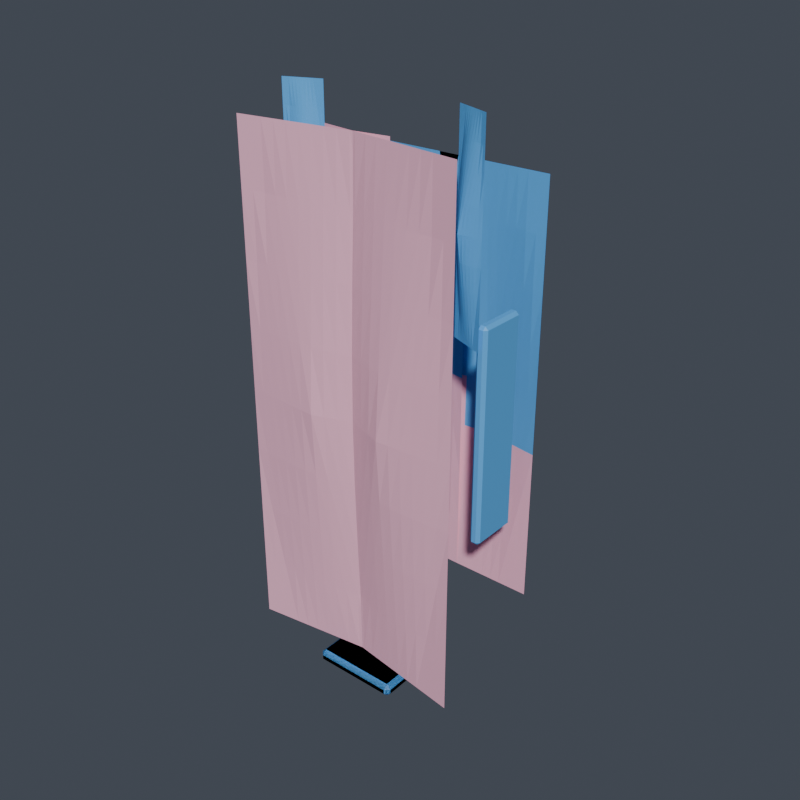 # Source: right_thigh.blend  (saved by Blender 5.1.30; exported with 4.5.12 LTS)
import bpy
from mathutils import Matrix  # noqa: F401  (used for matrix-valued properties, if any)

bpy.ops.wm.read_factory_settings(use_empty=True)
scene = bpy.context.scene
scene.name = 'Scene'

# ---- collections
col_vrm_body_proxy = bpy.data.collections.new('vrm_body_proxy'); scene.collection.children.link(col_vrm_body_proxy)
col_review_rig = bpy.data.collections.new('review_rig'); scene.collection.children.link(col_review_rig)
col_armor_active = bpy.data.collections.new('armor_active'); scene.collection.children.link(col_armor_active)
col_build_back = bpy.data.collections.new('build_back'); scene.collection.children.link(col_build_back)
col_build_left_forearm = bpy.data.collections.new('build_left_forearm'); scene.collection.children.link(col_build_left_forearm)
col_build_chest = bpy.data.collections.new('build_chest'); scene.collection.children.link(col_build_chest)
col_build_helmet = bpy.data.collections.new('build_helmet'); scene.collection.children.link(col_build_helmet)
col_build_left_boot = bpy.data.collections.new('build_left_boot'); scene.collection.children.link(col_build_left_boot)
col_build_left_hand = bpy.data.collections.new('build_left_hand'); scene.collection.children.link(col_build_left_hand)
col_build_left_shin = bpy.data.collections.new('build_left_shin'); scene.collection.children.link(col_build_left_shin)
col_build_left_shoulder = bpy.data.collections.new('build_left_shoulder'); scene.collection.children.link(col_build_left_shoulder)
col_build_left_thigh = bpy.data.collections.new('build_left_thigh'); scene.collection.children.link(col_build_left_thigh)
col_build_left_upperarm = bpy.data.collections.new('build_left_upperarm'); scene.collection.children.link(col_build_left_upperarm)
col_build_waist = bpy.data.collections.new('build_waist'); scene.collection.children.link(col_build_waist)

# ---- materials (node trees are filled in below, after node groups)
mat_armor_base_surface = bpy.data.materials.new('armor_base_surface')
mat_armor_accent = bpy.data.materials.new('armor_accent')

# ---- material node trees
mat_armor_base_surface.use_nodes = True; mat_armor_base_surface.node_tree.nodes.clear()
_N = mat_armor_base_surface.node_tree.nodes; _L = mat_armor_base_surface.node_tree.links
n0 = _N.new('ShaderNodeOutputMaterial'); n0.name = 'マテリアル出力'; n0.location = (0, 0)
n1 = _N.new('ShaderNodeBsdfPrincipled'); n1.name = 'プリンシプルBSDF'; n1.location = (0, 0)
n1.inputs[0].default_value = (1.0, 0.5098, 0.6706, 1.0)
_L.new(n1.outputs[0], n0.inputs[0])
n0.is_active_output = True
mat_armor_accent.use_nodes = True; mat_armor_accent.node_tree.nodes.clear()
_N = mat_armor_accent.node_tree.nodes; _L = mat_armor_accent.node_tree.links
n0 = _N.new('ShaderNodeOutputMaterial'); n0.name = 'マテリアル出力'; n0.location = (0, 0)
n1 = _N.new('ShaderNodeBsdfPrincipled'); n1.name = 'プリンシプルBSDF'; n1.location = (0, 0)
n1.inputs[0].default_value = (0.1059, 0.4353, 0.8784, 1.0)
_L.new(n1.outputs[0], n0.inputs[0])
n0.is_active_output = True

# ---- world
world_world = bpy.data.worlds.new('World'); scene.world = world_world
world_world.use_nodes = True; world_world.node_tree.nodes.clear()
_N = world_world.node_tree.nodes; _L = world_world.node_tree.links
n0 = _N.new('ShaderNodeOutputWorld'); n0.name = 'World Output'; n0.location = (200, 100)
n1 = _N.new('ShaderNodeBackground'); n1.name = 'Background'; n1.location = (-200, 100)
n1.inputs[0].default_value = (0.06, 0.07, 0.09, 1.0)
_L.new(n1.outputs[0], n0.inputs[0])
n0.is_active_output = True
world_world.color = (0.05088, 0.05088, 0.05088)
world_world.sun_shadow_jitter_overblur = 0.0

# ---- meshes
me_armor_left_thigh_v001 = bpy.data.meshes.new('armor_left_thigh_v001')
me_armor_left_thigh_v001.from_pydata([(-0.02233, -0.03557, -0.1662), (-0.01425, -0.0367, -0.1662), (-0.006172, -0.03784, -0.1662), (0.001908, -0.03897, -0.1662), (0.009989, -0.04011, -0.1662), (0.01807, -0.04125, -0.1662), (0.02615, -0.04238, -0.1662), (0.03423, -0.04352, -0.1662), (0.04231, -0.04465, -0.1662), (0.05039, -0.04579, -0.1662), (0.05847, -0.04692, -0.1662), (0.06655, -0.04806, -0.1662), (0.07463, -0.04919, -0.1662), (-0.02233, -0.03557, -0.1246), (-0.01425, -0.0367, -0.1246), (-0.006172, -0.03784, -0.1246), (0.001777, -0.03991, -0.1246), (0.009749, -0.04181, -0.1246), (0.01776, -0.04345, -0.1246), (0.02582, -0.04476, -0.1246), (0.03392, -0.04572, -0.1246), (0.04207, -0.04636, -0.1246), (0.05026, -0.04673, -0.1246), (0.05847, -0.04692, -0.1246), (0.06655, -0.04806, -0.1246), (0.07463, -0.04919, -0.1246), (-0.02233, -0.03557, -0.08308), (-0.01429, -0.03697, -0.08308), (-0.006395, -0.03942, -0.08308), (0.001517, -0.04176, -0.08308), (0.009456, -0.0439, -0.08308), (0.01744, -0.04574, -0.08308), (0.02548, -0.04713, -0.08308), (0.0336, -0.04801, -0.08308), (0.04178, -0.04845, -0.08308), (0.05, -0.04857, -0.08308), (0.05825, -0.04851, -0.08308), (0.06652, -0.04833, -0.08308), (0.07463, -0.04919, -0.08308), (-0.02233, -0.03557, -0.04154), (-0.01443, -0.03794, -0.04154), (-0.006557, -0.04058, -0.04154), (0.001319, -0.04317, -0.04154), (0.00921, -0.04565, -0.04154), (0.01713, -0.0479, -0.04154), (0.02515, -0.04951, -0.04154), (0.0333, -0.05017, -0.04154), (0.04153, -0.0502, -0.04154), (0.0498, -0.04998, -0.04154), (0.05809, -0.04966, -0.04154), (0.06638, -0.04929, -0.04154), (0.07463, -0.04919, -0.04154), (-0.02233, -0.03557, -1.555e-09), (-0.01448, -0.03829, -1.674e-09), (-0.006618, -0.04101, -1.792e-09), (0.00124, -0.04373, -1.911e-09), (0.009098, -0.04645, -2.03e-09), (0.01696, -0.04917, -2.149e-09), (0.02481, -0.05189, -2.268e-09), (0.03312, -0.05144, -2.248e-09), (0.04142, -0.05099, -2.229e-09), (0.04972, -0.05054, -2.209e-09), (0.05803, -0.05009, -2.19e-09), (0.06633, -0.04964, -2.17e-09), (0.07463, -0.04919, -2.15e-09), (-0.02233, -0.03557, 0.04154), (-0.01443, -0.03794, 0.04154), (-0.006557, -0.04058, 0.04154), (0.001319, -0.04317, 0.04154), (0.00921, -0.04565, 0.04154), (0.01713, -0.0479, 0.04154), (0.02515, -0.04951, 0.04154), (0.0333, -0.05017, 0.04154), (0.04153, -0.0502, 0.04154), (0.0498, -0.04998, 0.04154), (0.05809, -0.04966, 0.04154), (0.06638, -0.04929, 0.04154), (0.07463, -0.04919, 0.04154), (-0.02233, -0.03557, 0.08308), (-0.01429, -0.03697, 0.08308), (-0.006395, -0.03942, 0.08308), (0.001517, -0.04176, 0.08308), (0.009456, -0.0439, 0.08308), (0.01744, -0.04574, 0.08308), (0.02548, -0.04713, 0.08308), (0.0336, -0.04801, 0.08308), (0.04178, -0.04845, 0.08308), (0.05, -0.04857, 0.08308), (0.05825, -0.04851, 0.08308), (0.06652, -0.04833, 0.08308), (0.07463, -0.04919, 0.08308), (-0.02233, -0.03557, 0.1246), (-0.01425, -0.0367, 0.1246), (-0.006172, -0.03784, 0.1246), (0.001777, -0.03991, 0.1246), (0.009749, -0.04181, 0.1246), (0.01776, -0.04345, 0.1246), (0.02582, -0.04476, 0.1246), (0.03392, -0.04572, 0.1246), (0.04207, -0.04636, 0.1246), (0.05026, -0.04673, 0.1246), (0.05847, -0.04692, 0.1246), (0.06655, -0.04806, 0.1246), (0.07463, -0.04919, 0.1246), (-0.02233, -0.03557, 0.1662), (-0.01425, -0.0367, 0.1662), (-0.006172, -0.03784, 0.1662), (0.001908, -0.03897, 0.1662), (0.009989, -0.04011, 0.1662), (0.01807, -0.04125, 0.1662), (0.02615, -0.04238, 0.1662), (0.03423, -0.04352, 0.1662), (0.04231, -0.04465, 0.1662), (0.05039, -0.04579, 0.1662), (0.05847, -0.04692, 0.1662), (0.06655, -0.04806, 0.1662), (0.07463, -0.04919, 0.1662), (0.0136, 0.04268, -0.1385), (0.0068, 0.04268, -0.1385), (0.0, 0.04268, -0.1385), (-0.0068, 0.04268, -0.1385), (-0.0136, 0.04268, -0.1385), (-0.0204, 0.04268, -0.1385), (-0.0272, 0.04268, -0.1385), (-0.034, 0.04268, -0.1385), (-0.0408, 0.04268, -0.1385), (-0.0476, 0.04268, -0.1385), (-0.0544, 0.04268, -0.1385), (-0.0612, 0.04268, -0.1385), (-0.068, 0.04268, -0.1385), (0.0136, 0.04268, -0.1038), (0.0068, 0.04268, -0.1038), (0.0, 0.04268, -0.1038), (-0.0068, 0.04339, -0.1038), (-0.0136, 0.04397, -0.1038), (-0.0204, 0.04435, -0.1038), (-0.0272, 0.04448, -0.1038), (-0.034, 0.04435, -0.1038), (-0.0408, 0.04397, -0.1038), (-0.0476, 0.04339, -0.1038), (-0.0544, 0.04268, -0.1038), (-0.0612, 0.04268, -0.1038), (-0.068, 0.04268, -0.1038), (0.0136, 0.04268, -0.06923), (0.0068, 0.04288, -0.06923), (0.0, 0.04388, -0.06923), (-0.0068, 0.04479, -0.06923), (-0.0136, 0.04555, -0.06923), (-0.0204, 0.04609, -0.06923), (-0.0272, 0.04628, -0.06923), (-0.034, 0.04609, -0.06923), (-0.0408, 0.04555, -0.06923), (-0.0476, 0.04479, -0.06923), (-0.0544, 0.04388, -0.06923), (-0.0612, 0.04288, -0.06923), (-0.068, 0.04268, -0.06923), (0.0136, 0.04268, -0.03461), (0.0068, 0.04362, -0.03461), (0.0, 0.04475, -0.03461), (-0.0068, 0.04586, -0.03461), (-0.0136, 0.04688, -0.03461), (-0.0204, 0.04772, -0.03461), (-0.0272, 0.04808, -0.03461), (-0.034, 0.04772, -0.03461), (-0.0408, 0.04688, -0.03461), (-0.0476, 0.04586, -0.03461), (-0.0544, 0.04475, -0.03461), (-0.0612, 0.04362, -0.03461), (-0.068, 0.04268, -0.03461), (0.0136, 0.04268, 1.866e-09), (0.0068, 0.04388, 1.918e-09), (0.0, 0.04508, 1.971e-09), (-0.0068, 0.04628, 2.023e-09), (-0.0136, 0.04748, 2.075e-09), (-0.0204, 0.04868, 2.128e-09), (-0.0272, 0.04988, 2.18e-09), (-0.034, 0.04868, 2.128e-09), (-0.0408, 0.04748, 2.075e-09), (-0.0476, 0.04628, 2.023e-09), (-0.0544, 0.04508, 1.971e-09), (-0.0612, 0.04388, 1.918e-09), (-0.068, 0.04268, 1.866e-09), (0.0136, 0.04268, 0.03462), (0.0068, 0.04362, 0.03462), (0.0, 0.04475, 0.03462), (-0.0068, 0.04586, 0.03462), (-0.0136, 0.04688, 0.03462), (-0.0204, 0.04772, 0.03462), (-0.0272, 0.04808, 0.03462), (-0.034, 0.04772, 0.03462), (-0.0408, 0.04688, 0.03462), (-0.0476, 0.04586, 0.03462), (-0.0544, 0.04475, 0.03462), (-0.0612, 0.04362, 0.03462), (-0.068, 0.04268, 0.03462), (0.0136, 0.04268, 0.06923), (0.0068, 0.04288, 0.06923), (0.0, 0.04388, 0.06923), (-0.0068, 0.04479, 0.06923), (-0.0136, 0.04555, 0.06923), (-0.0204, 0.04609, 0.06923), (-0.0272, 0.04628, 0.06923), (-0.034, 0.04609, 0.06923), (-0.0408, 0.04555, 0.06923), (-0.0476, 0.04479, 0.06923), (-0.0544, 0.04388, 0.06923), (-0.0612, 0.04288, 0.06923), (-0.068, 0.04268, 0.06923), (0.0136, 0.04268, 0.1038), (0.0068, 0.04268, 0.1038), (0.0, 0.04268, 0.1038), (-0.0068, 0.04339, 0.1038), (-0.0136, 0.04397, 0.1038), (-0.0204, 0.04435, 0.1038), (-0.0272, 0.04448, 0.1038), (-0.034, 0.04435, 0.1038), (-0.0408, 0.04397, 0.1038), (-0.0476, 0.04339, 0.1038), (-0.0544, 0.04268, 0.1038), (-0.0612, 0.04268, 0.1038), (-0.068, 0.04268, 0.1038), (0.0136, 0.04268, 0.1385), (0.0068, 0.04268, 0.1385), (0.0, 0.04268, 0.1385), (-0.0068, 0.04268, 0.1385), (-0.0136, 0.04268, 0.1385), (-0.0204, 0.04268, 0.1385), (-0.0272, 0.04268, 0.1385), (-0.034, 0.04268, 0.1385), (-0.0408, 0.04268, 0.1385), (-0.0476, 0.04268, 0.1385), (-0.0544, 0.04268, 0.1385), (-0.0612, 0.04268, 0.1385), (-0.068, 0.04268, 0.1385), (-0.02624, -0.00323, -0.1835), (-0.02624, -0.00623, -0.1865), (-0.02924, -0.00623, -0.1835), (-0.02624, -0.04545, -0.1865), (-0.02624, -0.04845, -0.1835), (-0.02924, -0.04545, -0.1835), (-0.02624, -0.00323, -0.1805), (-0.02924, -0.00623, -0.1805), (-0.02624, -0.00623, -0.1775), (-0.02624, -0.04845, -0.1805), (-0.02624, -0.04545, -0.1775), (-0.02924, -0.04545, -0.1805), (0.02624, -0.00323, -0.1835), (0.02924, -0.00623, -0.1835), (0.02624, -0.00623, -0.1865), (0.02624, -0.04845, -0.1835), (0.02624, -0.04545, -0.1865), (0.02924, -0.04545, -0.1835), (0.02624, -0.00323, -0.1805), (0.02624, -0.00623, -0.1775), (0.02924, -0.00623, -0.1805), (0.02624, -0.04845, -0.1805), (0.02924, -0.04545, -0.1805), (0.02624, -0.04545, -0.1775), (0.04642, -0.01033, 0.05538), (0.04831, -0.01109, 0.05538), (0.05021, -0.01185, 0.05538), (0.0521, -0.01262, 0.05538), (0.05399, -0.01338, 0.05538), (0.05588, -0.01415, 0.05538), (0.05777, -0.01491, 0.05538), (0.05966, -0.01568, 0.05538), (0.06155, -0.01644, 0.05538), (0.06345, -0.0172, 0.05538), (0.06534, -0.01797, 0.05538), (0.06723, -0.01873, 0.05538), (0.06912, -0.0195, 0.05538), (0.04642, -0.01033, 0.07121), (0.04831, -0.01109, 0.07121), (0.05021, -0.01185, 0.07121), (0.05183, -0.01328, 0.07121), (0.05351, -0.01458, 0.07121), (0.05526, -0.01569, 0.07121), (0.0571, -0.01658, 0.07121), (0.05904, -0.01722, 0.07121), (0.06107, -0.01764, 0.07121), (0.06318, -0.01786, 0.07121), (0.06534, -0.01797, 0.07121), (0.06723, -0.01873, 0.07121), (0.06912, -0.0195, 0.07121), (0.04642, -0.01033, 0.08703), (0.04824, -0.01128, 0.08703), (0.04976, -0.01297, 0.08703), (0.05131, -0.01457, 0.08703), (0.05291, -0.01605, 0.08703), (0.0546, -0.0173, 0.08703), (0.05642, -0.01825, 0.08703), (0.05839, -0.01883, 0.08703), (0.06048, -0.0191, 0.08703), (0.06266, -0.01916, 0.08703), (0.06489, -0.01908, 0.08703), (0.06715, -0.01892, 0.08703), (0.06912, -0.0195, 0.08703), (0.04642, -0.01033, 0.1029), (0.04796, -0.01196, 0.1029), (0.04943, -0.01378, 0.1029), (0.05091, -0.01556, 0.1029), (0.05242, -0.01728, 0.1029), (0.05399, -0.01882, 0.1029), (0.05575, -0.01992, 0.1029), (0.05778, -0.02035, 0.1029), (0.05998, -0.02033, 0.1029), (0.06226, -0.02015, 0.1029), (0.06456, -0.01989, 0.1029), (0.06688, -0.0196, 0.1029), (0.06912, -0.0195, 0.1029), (0.04642, -0.01033, 0.1187), (0.04786, -0.0122, 0.1187), (0.04931, -0.01408, 0.1187), (0.05075, -0.01596, 0.1187), (0.05219, -0.01783, 0.1187), (0.05363, -0.01971, 0.1187), (0.05507, -0.02159, 0.1187), (0.05742, -0.02124, 0.1187), (0.05976, -0.02089, 0.1187), (0.0621, -0.02054, 0.1187), (0.06444, -0.02019, 0.1187), (0.06678, -0.01984, 0.1187), (0.06912, -0.0195, 0.1187), (0.04642, -0.01033, 0.1345), (0.04796, -0.01196, 0.1345), (0.04943, -0.01378, 0.1345), (0.05091, -0.01556, 0.1345), (0.05242, -0.01728, 0.1345), (0.05399, -0.01882, 0.1345), (0.05575, -0.01992, 0.1345), (0.05778, -0.02035, 0.1345), (0.05998, -0.02033, 0.1345), (0.06226, -0.02015, 0.1345), (0.06456, -0.01989, 0.1345), (0.06688, -0.0196, 0.1345), (0.06912, -0.0195, 0.1345), (0.04642, -0.01033, 0.1503), (0.04824, -0.01128, 0.1503), (0.04976, -0.01297, 0.1503), (0.05131, -0.01457, 0.1503), (0.05291, -0.01605, 0.1503), (0.0546, -0.0173, 0.1503), (0.05642, -0.01825, 0.1503), (0.05839, -0.01883, 0.1503), (0.06048, -0.0191, 0.1503), (0.06266, -0.01916, 0.1503), (0.06489, -0.01908, 0.1503), (0.06715, -0.01892, 0.1503), (0.06912, -0.0195, 0.1503), (0.04642, -0.01033, 0.1662), (0.04831, -0.01109, 0.1662), (0.05021, -0.01185, 0.1662), (0.05183, -0.01328, 0.1662), (0.05351, -0.01458, 0.1662), (0.05526, -0.01569, 0.1662), (0.0571, -0.01658, 0.1662), (0.05904, -0.01722, 0.1662), (0.06107, -0.01764, 0.1662), (0.06318, -0.01786, 0.1662), (0.06534, -0.01797, 0.1662), (0.06723, -0.01873, 0.1662), (0.06912, -0.0195, 0.1662), (0.04642, -0.01033, 0.182), (0.04831, -0.01109, 0.182), (0.05021, -0.01185, 0.182), (0.0521, -0.01262, 0.182), (0.05399, -0.01338, 0.182), (0.05588, -0.01415, 0.182), (0.05777, -0.01491, 0.182), (0.05966, -0.01568, 0.182), (0.06155, -0.01644, 0.182), (0.06345, -0.0172, 0.182), (0.06534, -0.01797, 0.182), (0.06723, -0.01873, 0.182), (0.06912, -0.0195, 0.182), (0.0665, 0.01615, -0.06723), (0.0665, 0.01415, -0.06923), (0.0645, 0.01415, -0.06723), (0.0665, -0.01415, -0.06923), (0.0665, -0.01615, -0.06723), (0.0645, -0.01415, -0.06723), (0.0665, 0.01615, 0.06723), (0.0645, 0.01415, 0.06723), (0.0665, 0.01415, 0.06923), (0.0665, -0.01615, 0.06723), (0.0665, -0.01415, 0.06923), (0.0645, -0.01415, 0.06723), (0.0695, 0.01615, -0.06723), (0.0715, 0.01415, -0.06723), (0.0695, 0.01415, -0.06923), (0.0695, -0.01615, -0.06723), (0.0695, -0.01415, -0.06923), (0.0715, -0.01415, -0.06723), (0.0695, 0.01615, 0.06723), (0.0695, 0.01415, 0.06923), (0.0715, 0.01415, 0.06723), (0.0695, -0.01615, 0.06723), (0.0715, -0.01415, 0.06723), (0.0695, -0.01415, 0.06923)], [], [(0, 1, 14, 13), (1, 2, 15, 14), (2, 3, 16, 15), (3, 4, 17, 16), (4, 5, 18, 17), (5, 6, 19, 18), (6, 7, 20, 19), (7, 8, 21, 20), (8, 9, 22, 21), (9, 10, 23, 22), (10, 11, 24, 23), (11, 12, 25, 24), (13, 14, 27, 26), (14, 15, 28, 27), (15, 16, 29, 28), (16, 17, 30, 29), (17, 18, 31, 30), (18, 19, 32, 31), (19, 20, 33, 32), (20, 21, 34, 33), (21, 22, 35, 34), (22, 23, 36, 35), (23, 24, 37, 36), (24, 25, 38, 37), (26, 27, 40, 39), (27, 28, 41, 40), (28, 29, 42, 41), (29, 30, 43, 42), (30, 31, 44, 43), (31, 32, 45, 44), (32, 33, 46, 45), (33, 34, 47, 46), (34, 35, 48, 47), (35, 36, 49, 48), (36, 37, 50, 49), (37, 38, 51, 50), (39, 40, 53, 52), (40, 41, 54, 53), (41, 42, 55, 54), (42, 43, 56, 55), (43, 44, 57, 56), (44, 45, 58, 57), (45, 46, 59, 58), (46, 47, 60, 59), (47, 48, 61, 60), (48, 49, 62, 61), (49, 50, 63, 62), (50, 51, 64, 63), (52, 53, 66, 65), (53, 54, 67, 66), (54, 55, 68, 67), (55, 56, 69, 68), (56, 57, 70, 69), (57, 58, 71, 70), (58, 59, 72, 71), (59, 60, 73, 72), (60, 61, 74, 73), (61, 62, 75, 74), (62, 63, 76, 75), (63, 64, 77, 76), (65, 66, 79, 78), (66, 67, 80, 79), (67, 68, 81, 80), (68, 69, 82, 81), (69, 70, 83, 82), (70, 71, 84, 83), (71, 72, 85, 84), (72, 73, 86, 85), (73, 74, 87, 86), (74, 75, 88, 87), (75, 76, 89, 88), (76, 77, 90, 89), (78, 79, 92, 91), (79, 80, 93, 92), (80, 81, 94, 93), (81, 82, 95, 94), (82, 83, 96, 95), (83, 84, 97, 96), (84, 85, 98, 97), (85, 86, 99, 98), (86, 87, 100, 99), (87, 88, 101, 100), (88, 89, 102, 101), (89, 90, 103, 102), (91, 92, 105, 104), (92, 93, 106, 105), (93, 94, 107, 106), (94, 95, 108, 107), (95, 96, 109, 108), (96, 97, 110, 109), (97, 98, 111, 110), (98, 99, 112, 111), (99, 100, 113, 112), (100, 101, 114, 113), (101, 102, 115, 114), (102, 103, 116, 115), (117, 118, 131, 130), (118, 119, 132, 131), (119, 120, 133, 132), (120, 121, 134, 133), (121, 122, 135, 134), (122, 123, 136, 135), (123, 124, 137, 136), (124, 125, 138, 137), (125, 126, 139, 138), (126, 127, 140, 139), (127, 128, 141, 140), (128, 129, 142, 141), (130, 131, 144, 143), (131, 132, 145, 144), (132, 133, 146, 145), (133, 134, 147, 146), (134, 135, 148, 147), (135, 136, 149, 148), (136, 137, 150, 149), (137, 138, 151, 150), (138, 139, 152, 151), (139, 140, 153, 152), (140, 141, 154, 153), (141, 142, 155, 154), (143, 144, 157, 156), (144, 145, 158, 157), (145, 146, 159, 158), (146, 147, 160, 159), (147, 148, 161, 160), (148, 149, 162, 161), (149, 150, 163, 162), (150, 151, 164, 163), (151, 152, 165, 164), (152, 153, 166, 165), (153, 154, 167, 166), (154, 155, 168, 167), (156, 157, 170, 169), (157, 158, 171, 170), (158, 159, 172, 171), (159, 160, 173, 172), (160, 161, 174, 173), (161, 162, 175, 174), (162, 163, 176, 175), (163, 164, 177, 176), (164, 165, 178, 177), (165, 166, 179, 178), (166, 167, 180, 179), (167, 168, 181, 180), (169, 170, 183, 182), (170, 171, 184, 183), (171, 172, 185, 184), (172, 173, 186, 185), (173, 174, 187, 186), (174, 175, 188, 187), (175, 176, 189, 188), (176, 177, 190, 189), (177, 178, 191, 190), (178, 179, 192, 191), (179, 180, 193, 192), (180, 181, 194, 193), (182, 183, 196, 195), (183, 184, 197, 196), (184, 185, 198, 197), (185, 186, 199, 198), (186, 187, 200, 199), (187, 188, 201, 200), (188, 189, 202, 201), (189, 190, 203, 202), (190, 191, 204, 203), (191, 192, 205, 204), (192, 193, 206, 205), (193, 194, 207, 206), (195, 196, 209, 208), (196, 197, 210, 209), (197, 198, 211, 210), (198, 199, 212, 211), (199, 200, 213, 212), (200, 201, 214, 213), (201, 202, 215, 214), (202, 203, 216, 215), (203, 204, 217, 216), (204, 205, 218, 217), (205, 206, 219, 218), (206, 207, 220, 219), (208, 209, 222, 221), (209, 210, 223, 222), (210, 211, 224, 223), (211, 212, 225, 224), (212, 213, 226, 225), (213, 214, 227, 226), (214, 215, 228, 227), (215, 216, 229, 228), (216, 217, 230, 229), (217, 218, 231, 230), (218, 219, 232, 231), (219, 220, 233, 232), (234, 235, 236), (237, 238, 239), (240, 241, 242), (243, 244, 245), (246, 247, 248), (249, 250, 251), (252, 253, 254), (255, 256, 257), (240, 234, 236, 241), (235, 237, 239, 236), (238, 243, 245, 239), (244, 242, 241, 245), (252, 240, 242, 253), (243, 255, 257, 244), (256, 254, 253, 257), (246, 252, 254, 247), (255, 249, 251, 256), (250, 248, 247, 251), (234, 246, 248, 235), (249, 238, 237, 250), (240, 252, 246, 234), (236, 239, 245, 241), (248, 250, 237, 235), (255, 243, 238, 249), (242, 244, 257, 253), (254, 256, 251, 247), (258, 259, 272, 271), (259, 260, 273, 272), (260, 261, 274, 273), (261, 262, 275, 274), (262, 263, 276, 275), (263, 264, 277, 276), (264, 265, 278, 277), (265, 266, 279, 278), (266, 267, 280, 279), (267, 268, 281, 280), (268, 269, 282, 281), (269, 270, 283, 282), (271, 272, 285, 284), (272, 273, 286, 285), (273, 274, 287, 286), (274, 275, 288, 287), (275, 276, 289, 288), (276, 277, 290, 289), (277, 278, 291, 290), (278, 279, 292, 291), (279, 280, 293, 292), (280, 281, 294, 293), (281, 282, 295, 294), (282, 283, 296, 295), (284, 285, 298, 297), (285, 286, 299, 298), (286, 287, 300, 299), (287, 288, 301, 300), (288, 289, 302, 301), (289, 290, 303, 302), (290, 291, 304, 303), (291, 292, 305, 304), (292, 293, 306, 305), (293, 294, 307, 306), (294, 295, 308, 307), (295, 296, 309, 308), (297, 298, 311, 310), (298, 299, 312, 311), (299, 300, 313, 312), (300, 301, 314, 313), (301, 302, 315, 314), (302, 303, 316, 315), (303, 304, 317, 316), (304, 305, 318, 317), (305, 306, 319, 318), (306, 307, 320, 319), (307, 308, 321, 320), (308, 309, 322, 321), (310, 311, 324, 323), (311, 312, 325, 324), (312, 313, 326, 325), (313, 314, 327, 326), (314, 315, 328, 327), (315, 316, 329, 328), (316, 317, 330, 329), (317, 318, 331, 330), (318, 319, 332, 331), (319, 320, 333, 332), (320, 321, 334, 333), (321, 322, 335, 334), (323, 324, 337, 336), (324, 325, 338, 337), (325, 326, 339, 338), (326, 327, 340, 339), (327, 328, 341, 340), (328, 329, 342, 341), (329, 330, 343, 342), (330, 331, 344, 343), (331, 332, 345, 344), (332, 333, 346, 345), (333, 334, 347, 346), (334, 335, 348, 347), (336, 337, 350, 349), (337, 338, 351, 350), (338, 339, 352, 351), (339, 340, 353, 352), (340, 341, 354, 353), (341, 342, 355, 354), (342, 343, 356, 355), (343, 344, 357, 356), (344, 345, 358, 357), (345, 346, 359, 358), (346, 347, 360, 359), (347, 348, 361, 360), (349, 350, 363, 362), (350, 351, 364, 363), (351, 352, 365, 364), (352, 353, 366, 365), (353, 354, 367, 366), (354, 355, 368, 367), (355, 356, 369, 368), (356, 357, 370, 369), (357, 358, 371, 370), (358, 359, 372, 371), (359, 360, 373, 372), (360, 361, 374, 373), (375, 376, 377), (378, 379, 380), (381, 382, 383), (384, 385, 386), (387, 388, 389), (390, 391, 392), (393, 394, 395), (396, 397, 398), (381, 375, 377, 382), (376, 378, 380, 377), (379, 384, 386, 380), (385, 383, 382, 386), (393, 381, 383, 394), (384, 396, 398, 385), (397, 395, 394, 398), (387, 393, 395, 388), (396, 390, 392, 397), (391, 389, 388, 392), (375, 387, 389, 376), (390, 379, 378, 391), (381, 393, 387, 375), (377, 380, 386, 382), (389, 391, 378, 376), (396, 384, 379, 390), (383, 385, 398, 394), (395, 397, 392, 388)])
me_armor_left_thigh_v001.polygons.foreach_set('material_index', [0, 0, 0, 0, 0, 0, 0, 0, 0, 0, 0, 0, 0, 0, 0, 0, 0, 0, 0, 0, 0, 0, 0, 0, 0, 0, 0, 0, 0, 0, 0, 0, 0, 0, 0, 0, 0, 0, 0, 0, 0, 0, 0, 0, 0, 0, 0, 0, 0, 0, 0, 0, 0, 0, 0, 0, 0, 0, 0, 0, 0, 0, 0, 0, 0, 0, 0, 0, 0, 0, 0, 0, 0, 0, 0, 0, 0, 0, 0, 0, 0, 0, 0, 0, 0, 0, 0, 0, 0, 0, 0, 0, 0, 0, 0, 0, 0, 0, 0, 0, 0, 0, 0, 0, 0, 0, 0, 0, 0, 0, 0, 0, 0, 0, 0, 0, 0, 0, 0, 0, 0, 0, 0, 0, 0, 0, 0, 0, 0, 0, 0, 0, 0, 0, 0, 0, 1, 1, 1, 1, 1, 1, 1, 1, 1, 1, 1, 1, 1, 1, 1, 1, 1, 1, 1, 1, 1, 1, 1, 1, 1, 1, 1, 1, 1, 1, 1, 1, 1, 1, 1, 1, 1, 1, 1, 1, 1, 1, 1, 1, 1, 1, 1, 1, 1, 1, 1, 1, 1, 1, 1, 1, 1, 1, 1, 1, 1, 1, 1, 1, 1, 1, 1, 1, 1, 1, 1, 1, 1, 1, 1, 1, 1, 1, 1, 1, 1, 1, 1, 1, 1, 1, 1, 1, 1, 1, 1, 1, 1, 1, 1, 1, 1, 1, 1, 1, 1, 1, 1, 1, 1, 1, 1, 1, 1, 1, 1, 1, 1, 1, 1, 1, 1, 1, 1, 1, 1, 1, 1, 1, 1, 1, 1, 1, 1, 1, 1, 1, 1, 1, 1, 1, 1, 1, 1, 1, 1, 1, 1, 1, 1, 1, 1, 1, 1, 1, 1, 1, 1, 1, 1, 1, 1, 1, 1, 1, 1, 1, 1, 1, 1, 1, 1, 1, 1, 1, 1, 1, 1, 1, 1, 1, 1, 1, 1, 1, 1, 1, 1, 1, 1, 1, 1, 1, 1, 1, 1, 1, 1, 1, 1, 1, 1, 1, 1, 1, 1, 1, 1, 1])
_uv = me_armor_left_thigh_v001.uv_layers.new(name='UVマップ')
_uv.uv.foreach_set('vector', [0.9093, 0.4649, 0.8804, 0.462, 0.8804, 0.3569, 0.9093, 0.3598, 0.8804, 0.462, 0.8515, 0.4591, 0.8515, 0.354, 0.8804, 0.3569, 0.8515, 0.4591, 0.8226, 0.4563, 0.823, 0.3488, 0.8515, 0.354, 0.8226, 0.4563, 0.7936, 0.4534, 0.7945, 0.344, 0.823, 0.3488, 0.7936, 0.4534, 0.7647, 0.4505, 0.7658, 0.3398, 0.7945, 0.344, 0.7647, 0.4505, 0.7358, 0.4476, 0.737, 0.3365, 0.7658, 0.3398, 0.7358, 0.4476, 0.7069, 0.4448, 0.708, 0.3341, 0.737, 0.3365, 0.7069, 0.4448, 0.678, 0.4419, 0.6788, 0.3325, 0.708, 0.3341, 0.678, 0.4419, 0.6491, 0.439, 0.6495, 0.3315, 0.6788, 0.3325, 0.6491, 0.439, 0.6201, 0.4361, 0.6201, 0.331, 0.6495, 0.3315, 0.6201, 0.4361, 0.5912, 0.4333, 0.5912, 0.3282, 0.6201, 0.331, 0.5912, 0.4333, 0.5623, 0.4304, 0.5623, 0.3253, 0.5912, 0.3282, 0.9093, 0.3598, 0.8804, 0.3569, 0.8805, 0.2511, 0.9093, 0.2547, 0.8804, 0.3569, 0.8515, 0.354, 0.8523, 0.2449, 0.8805, 0.2511, 0.8515, 0.354, 0.823, 0.3488, 0.824, 0.239, 0.8523, 0.2449, 0.823, 0.3488, 0.7945, 0.344, 0.7956, 0.2336, 0.824, 0.239, 0.7945, 0.344, 0.7658, 0.3398, 0.767, 0.2289, 0.7956, 0.2336, 0.7658, 0.3398, 0.737, 0.3365, 0.7382, 0.2254, 0.767, 0.2289, 0.737, 0.3365, 0.708, 0.3341, 0.7092, 0.2232, 0.7382, 0.2254, 0.708, 0.3341, 0.6788, 0.3325, 0.6799, 0.2221, 0.7092, 0.2232, 0.6788, 0.3325, 0.6495, 0.3315, 0.6505, 0.2218, 0.6799, 0.2221, 0.6495, 0.3315, 0.6201, 0.331, 0.6209, 0.2219, 0.6505, 0.2218, 0.6201, 0.331, 0.5912, 0.3282, 0.5914, 0.2224, 0.6209, 0.2219, 0.5912, 0.3282, 0.5623, 0.3253, 0.5623, 0.2202, 0.5914, 0.2224, 0.9093, 0.2547, 0.8805, 0.2511, 0.881, 0.1436, 0.9093, 0.1496, 0.8805, 0.2511, 0.8523, 0.2449, 0.8529, 0.1369, 0.881, 0.1436, 0.8523, 0.2449, 0.824, 0.239, 0.8247, 0.1303, 0.8529, 0.1369, 0.824, 0.239, 0.7956, 0.2336, 0.7964, 0.124, 0.8247, 0.1303, 0.7956, 0.2336, 0.767, 0.2289, 0.7681, 0.1184, 0.7964, 0.124, 0.767, 0.2289, 0.7382, 0.2254, 0.7394, 0.1143, 0.7681, 0.1184, 0.7382, 0.2254, 0.7092, 0.2232, 0.7102, 0.1126, 0.7394, 0.1143, 0.7092, 0.2232, 0.6799, 0.2221, 0.6808, 0.1125, 0.7102, 0.1126, 0.6799, 0.2221, 0.6505, 0.2218, 0.6512, 0.1131, 0.6808, 0.1125, 0.6505, 0.2218, 0.6209, 0.2219, 0.6215, 0.1139, 0.6512, 0.1131, 0.6209, 0.2219, 0.5914, 0.2224, 0.5919, 0.1148, 0.6215, 0.1139, 0.5914, 0.2224, 0.5623, 0.2202, 0.5623, 0.1151, 0.5919, 0.1148, 0.9093, 0.1496, 0.881, 0.1436, 0.8812, 0.03757, 0.9093, 0.04445, 0.881, 0.1436, 0.8529, 0.1369, 0.8531, 0.03069, 0.8812, 0.03757, 0.8529, 0.1369, 0.8247, 0.1303, 0.825, 0.02381, 0.8531, 0.03069, 0.8247, 0.1303, 0.7964, 0.124, 0.7968, 0.01692, 0.825, 0.02381, 0.7964, 0.124, 0.7681, 0.1184, 0.7687, 0.01004, 0.7968, 0.01692, 0.7681, 0.1184, 0.7394, 0.1143, 0.7406, 0.003157, 0.7687, 0.01004, 0.7394, 0.1143, 0.7102, 0.1126, 0.7109, 0.004292, 0.7406, 0.003157, 0.7102, 0.1126, 0.6808, 0.1125, 0.6812, 0.005428, 0.7109, 0.004292, 0.6808, 0.1125, 0.6512, 0.1131, 0.6515, 0.006563, 0.6812, 0.005428, 0.6512, 0.1131, 0.6215, 0.1139, 0.6217, 0.007699, 0.6515, 0.006563, 0.6215, 0.1139, 0.5919, 0.1148, 0.592, 0.008835, 0.6217, 0.007699, 0.5919, 0.1148, 0.5623, 0.1151, 0.5623, 0.00997, 0.592, 0.008835, 0.5623, 0.5125, 0.5904, 0.5056, 0.5906, 0.6116, 0.5623, 0.6176, 0.5904, 0.5056, 0.6186, 0.4987, 0.6188, 0.6049, 0.5906, 0.6116, 0.6186, 0.4987, 0.6467, 0.4918, 0.647, 0.5984, 0.6188, 0.6049, 0.6467, 0.4918, 0.6748, 0.485, 0.6752, 0.5921, 0.647, 0.5984, 0.6748, 0.485, 0.7029, 0.4781, 0.7036, 0.5864, 0.6752, 0.5921, 0.7029, 0.4781, 0.731, 0.4712, 0.7322, 0.5823, 0.7036, 0.5864, 0.731, 0.4712, 0.7607, 0.4723, 0.7614, 0.5806, 0.7322, 0.5823, 0.7607, 0.4723, 0.7905, 0.4735, 0.7909, 0.5806, 0.7614, 0.5806, 0.7905, 0.4735, 0.8202, 0.4746, 0.8205, 0.5811, 0.7909, 0.5806, 0.8202, 0.4746, 0.8499, 0.4757, 0.8501, 0.5819, 0.8205, 0.5811, 0.8499, 0.4757, 0.8796, 0.4769, 0.8798, 0.5829, 0.8501, 0.5819, 0.8796, 0.4769, 0.9093, 0.478, 0.9093, 0.5831, 0.8798, 0.5829, 0.5623, 0.6176, 0.5906, 0.6116, 0.5911, 0.7191, 0.5623, 0.7227, 0.5906, 0.6116, 0.6188, 0.6049, 0.6194, 0.7129, 0.5911, 0.7191, 0.6188, 0.6049, 0.647, 0.5984, 0.6477, 0.707, 0.6194, 0.7129, 0.647, 0.5984, 0.6752, 0.5921, 0.6761, 0.7016, 0.6477, 0.707, 0.6752, 0.5921, 0.7036, 0.5864, 0.7046, 0.697, 0.6761, 0.7016, 0.7036, 0.5864, 0.7322, 0.5823, 0.7334, 0.6934, 0.7046, 0.697, 0.7322, 0.5823, 0.7614, 0.5806, 0.7625, 0.6912, 0.7334, 0.6934, 0.7614, 0.5806, 0.7909, 0.5806, 0.7917, 0.6901, 0.7625, 0.6912, 0.7909, 0.5806, 0.8205, 0.5811, 0.8212, 0.6898, 0.7917, 0.6901, 0.8205, 0.5811, 0.8501, 0.5819, 0.8507, 0.69, 0.8212, 0.6898, 0.8501, 0.5819, 0.8798, 0.5829, 0.8803, 0.6904, 0.8507, 0.69, 0.8798, 0.5829, 0.9093, 0.5831, 0.9093, 0.6882, 0.8803, 0.6904, 0.5623, 0.7227, 0.5911, 0.7191, 0.5912, 0.8249, 0.5623, 0.8278, 0.5911, 0.7191, 0.6194, 0.7129, 0.6201, 0.8221, 0.5912, 0.8249, 0.6194, 0.7129, 0.6477, 0.707, 0.6486, 0.8168, 0.6201, 0.8221, 0.6477, 0.707, 0.6761, 0.7016, 0.6771, 0.812, 0.6486, 0.8168, 0.6761, 0.7016, 0.7046, 0.697, 0.7058, 0.8079, 0.6771, 0.812, 0.7046, 0.697, 0.7334, 0.6934, 0.7346, 0.8045, 0.7058, 0.8079, 0.7334, 0.6934, 0.7625, 0.6912, 0.7636, 0.8021, 0.7346, 0.8045, 0.7625, 0.6912, 0.7917, 0.6901, 0.7928, 0.8005, 0.7636, 0.8021, 0.7917, 0.6901, 0.8212, 0.6898, 0.8221, 0.7996, 0.7928, 0.8005, 0.8212, 0.6898, 0.8507, 0.69, 0.8515, 0.7991, 0.8221, 0.7996, 0.8507, 0.69, 0.8803, 0.6904, 0.8804, 0.7962, 0.8515, 0.7991, 0.8803, 0.6904, 0.9093, 0.6882, 0.9093, 0.7933, 0.8804, 0.7962, 0.9735, 0.7762, 0.9445, 0.7733, 0.9445, 0.6682, 0.9735, 0.671, 0.9445, 0.7733, 0.9156, 0.7704, 0.9156, 0.6653, 0.9445, 0.6682, 0.6201, 0.8221, 0.6486, 0.8168, 0.6491, 0.9243, 0.6201, 0.9272, 0.6486, 0.8168, 0.6771, 0.812, 0.678, 0.9214, 0.6491, 0.9243, 0.6771, 0.812, 0.7058, 0.8079, 0.7069, 0.9185, 0.678, 0.9214, 0.7058, 0.8079, 0.7346, 0.8045, 0.7358, 0.9157, 0.7069, 0.9185, 0.7346, 0.8045, 0.7636, 0.8021, 0.7647, 0.9128, 0.7358, 0.9157, 0.7636, 0.8021, 0.7928, 0.8005, 0.7936, 0.9099, 0.7647, 0.9128, 0.7928, 0.8005, 0.8221, 0.7996, 0.8226, 0.907, 0.7936, 0.9099, 0.8221, 0.7996, 0.8515, 0.7991, 0.8515, 0.9042, 0.8226, 0.907, 0.9735, 0.659, 0.9445, 0.6561, 0.9445, 0.551, 0.9735, 0.5539, 0.9445, 0.6561, 0.9156, 0.6532, 0.9156, 0.5481, 0.9445, 0.551, 0.003157, 0.003157, 0.02749, 0.003157, 0.02749, 0.127, 0.003157, 0.127, 0.02749, 0.003157, 0.05182, 0.003157, 0.05182, 0.127, 0.02749, 0.127, 0.05182, 0.003157, 0.07616, 0.003157, 0.07616, 0.127, 0.05182, 0.127, 0.07616, 0.003157, 0.1005, 0.003157, 0.1005, 0.127, 0.07616, 0.127, 0.1005, 0.003157, 0.1248, 0.003157, 0.1248, 0.127, 0.1005, 0.127, 0.1248, 0.003157, 0.1492, 0.003157, 0.1492, 0.127, 0.1248, 0.127, 0.1492, 0.003157, 0.1735, 0.003157, 0.1735, 0.127, 0.1492, 0.127, 0.1735, 0.003157, 0.1978, 0.003157, 0.1978, 0.127, 0.1735, 0.127, 0.1978, 0.003157, 0.2222, 0.003157, 0.2222, 0.127, 0.1978, 0.127, 0.2222, 0.003157, 0.2465, 0.003157, 0.2465, 0.127, 0.2222, 0.127, 0.2465, 0.003157, 0.2708, 0.003157, 0.2708, 0.127, 0.2465, 0.127, 0.2708, 0.003157, 0.2952, 0.003157, 0.2952, 0.127, 0.2708, 0.127, 0.003157, 0.127, 0.02749, 0.127, 0.02749, 0.2509, 0.003157, 0.2509, 0.02749, 0.127, 0.05182, 0.127, 0.05182, 0.2509, 0.02749, 0.2509, 0.05182, 0.127, 0.07616, 0.127, 0.07616, 0.2509, 0.05182, 0.2509, 0.07616, 0.127, 0.1005, 0.127, 0.1005, 0.2509, 0.07616, 0.2509, 0.1005, 0.127, 0.1248, 0.127, 0.1248, 0.2509, 0.1005, 0.2509, 0.1248, 0.127, 0.1492, 0.127, 0.1492, 0.2509, 0.1248, 0.2509, 0.1492, 0.127, 0.1735, 0.127, 0.1735, 0.2509, 0.1492, 0.2509, 0.1735, 0.127, 0.1978, 0.127, 0.1978, 0.2509, 0.1735, 0.2509, 0.1978, 0.127, 0.2222, 0.127, 0.2222, 0.2509, 0.1978, 0.2509, 0.2222, 0.127, 0.2465, 0.127, 0.2465, 0.2509, 0.2222, 0.2509, 0.2465, 0.127, 0.2708, 0.127, 0.2708, 0.2509, 0.2465, 0.2509, 0.2708, 0.127, 0.2952, 0.127, 0.2952, 0.2509, 0.2708, 0.2509, 0.003157, 0.2509, 0.02749, 0.2509, 0.02749, 0.3748, 0.003157, 0.3748, 0.02749, 0.2509, 0.05182, 0.2509, 0.05182, 0.3748, 0.02749, 0.3748, 0.05182, 0.2509, 0.07616, 0.2509, 0.07616, 0.3748, 0.05182, 0.3748, 0.07616, 0.2509, 0.1005, 0.2509, 0.1005, 0.3748, 0.07616, 0.3748, 0.1005, 0.2509, 0.1248, 0.2509, 0.1248, 0.3748, 0.1005, 0.3748, 0.1248, 0.2509, 0.1492, 0.2509, 0.1492, 0.3748, 0.1248, 0.3748, 0.1492, 0.2509, 0.1735, 0.2509, 0.1735, 0.3748, 0.1492, 0.3748, 0.1735, 0.2509, 0.1978, 0.2509, 0.1978, 0.3748, 0.1735, 0.3748, 0.1978, 0.2509, 0.2222, 0.2509, 0.2222, 0.3748, 0.1978, 0.3748, 0.2222, 0.2509, 0.2465, 0.2509, 0.2465, 0.3748, 0.2222, 0.3748, 0.2465, 0.2509, 0.2708, 0.2509, 0.2708, 0.3748, 0.2465, 0.3748, 0.2708, 0.2509, 0.2952, 0.2509, 0.2952, 0.3748, 0.2708, 0.3748, 0.003157, 0.3748, 0.02749, 0.3748, 0.02749, 0.4986, 0.003157, 0.4986, 0.02749, 0.3748, 0.05182, 0.3748, 0.05182, 0.4986, 0.02749, 0.4986, 0.05182, 0.3748, 0.07616, 0.3748, 0.07616, 0.4986, 0.05182, 0.4986, 0.07616, 0.3748, 0.1005, 0.3748, 0.1005, 0.4986, 0.07616, 0.4986, 0.1005, 0.3748, 0.1248, 0.3748, 0.1248, 0.4986, 0.1005, 0.4986, 0.1248, 0.3748, 0.1492, 0.3748, 0.1492, 0.4986, 0.1248, 0.4986, 0.1492, 0.3748, 0.1735, 0.3748, 0.1735, 0.4986, 0.1492, 0.4986, 0.1735, 0.3748, 0.1978, 0.3748, 0.1978, 0.4986, 0.1735, 0.4986, 0.1978, 0.3748, 0.2222, 0.3748, 0.2222, 0.4986, 0.1978, 0.4986, 0.2222, 0.3748, 0.2465, 0.3748, 0.2465, 0.4986, 0.2222, 0.4986, 0.2465, 0.3748, 0.2708, 0.3748, 0.2708, 0.4986, 0.2465, 0.4986, 0.2708, 0.3748, 0.2952, 0.3748, 0.2952, 0.4986, 0.2708, 0.4986, 0.003157, 0.4986, 0.02749, 0.4986, 0.02749, 0.6225, 0.003157, 0.6225, 0.02749, 0.4986, 0.05182, 0.4986, 0.05182, 0.6225, 0.02749, 0.6225, 0.05182, 0.4986, 0.07616, 0.4986, 0.07616, 0.6225, 0.05182, 0.6225, 0.07616, 0.4986, 0.1005, 0.4986, 0.1005, 0.6225, 0.07616, 0.6225, 0.1005, 0.4986, 0.1248, 0.4986, 0.1248, 0.6225, 0.1005, 0.6225, 0.1248, 0.4986, 0.1492, 0.4986, 0.1492, 0.6225, 0.1248, 0.6225, 0.1492, 0.4986, 0.1735, 0.4986, 0.1735, 0.6225, 0.1492, 0.6225, 0.1735, 0.4986, 0.1978, 0.4986, 0.1978, 0.6225, 0.1735, 0.6225, 0.1978, 0.4986, 0.2222, 0.4986, 0.2222, 0.6225, 0.1978, 0.6225, 0.2222, 0.4986, 0.2465, 0.4986, 0.2465, 0.6225, 0.2222, 0.6225, 0.2465, 0.4986, 0.2708, 0.4986, 0.2708, 0.6225, 0.2465, 0.6225, 0.2708, 0.4986, 0.2952, 0.4986, 0.2952, 0.6225, 0.2708, 0.6225, 0.003157, 0.6225, 0.02749, 0.6225, 0.02749, 0.7464, 0.003157, 0.7464, 0.02749, 0.6225, 0.05182, 0.6225, 0.05182, 0.7464, 0.02749, 0.7464, 0.05182, 0.6225, 0.07616, 0.6225, 0.07616, 0.7464, 0.05182, 0.7464, 0.07616, 0.6225, 0.1005, 0.6225, 0.1005, 0.7464, 0.07616, 0.7464, 0.1005, 0.6225, 0.1248, 0.6225, 0.1248, 0.7464, 0.1005, 0.7464, 0.1248, 0.6225, 0.1492, 0.6225, 0.1492, 0.7464, 0.1248, 0.7464, 0.1492, 0.6225, 0.1735, 0.6225, 0.1735, 0.7464, 0.1492, 0.7464, 0.1735, 0.6225, 0.1978, 0.6225, 0.1978, 0.7464, 0.1735, 0.7464, 0.1978, 0.6225, 0.2222, 0.6225, 0.2222, 0.7464, 0.1978, 0.7464, 0.2222, 0.6225, 0.2465, 0.6225, 0.2465, 0.7464, 0.2222, 0.7464, 0.2465, 0.6225, 0.2708, 0.6225, 0.2708, 0.7464, 0.2465, 0.7464, 0.2708, 0.6225, 0.2952, 0.6225, 0.2952, 0.7464, 0.2708, 0.7464, 0.003157, 0.7464, 0.02749, 0.7464, 0.02749, 0.8702, 0.003157, 0.8702, 0.02749, 0.7464, 0.05182, 0.7464, 0.05182, 0.8702, 0.02749, 0.8702, 0.05182, 0.7464, 0.07616, 0.7464, 0.07616, 0.8702, 0.05182, 0.8702, 0.07616, 0.7464, 0.1005, 0.7464, 0.1005, 0.8702, 0.07616, 0.8702, 0.1005, 0.7464, 0.1248, 0.7464, 0.1248, 0.8702, 0.1005, 0.8702, 0.1248, 0.7464, 0.1492, 0.7464, 0.1492, 0.8702, 0.1248, 0.8702, 0.1492, 0.7464, 0.1735, 0.7464, 0.1735, 0.8702, 0.1492, 0.8702, 0.1735, 0.7464, 0.1978, 0.7464, 0.1978, 0.8702, 0.1735, 0.8702, 0.1978, 0.7464, 0.2222, 0.7464, 0.2222, 0.8702, 0.1978, 0.8702, 0.2222, 0.7464, 0.2465, 0.7464, 0.2465, 0.8702, 0.2222, 0.8702, 0.2465, 0.7464, 0.2708, 0.7464, 0.2708, 0.8702, 0.2465, 0.8702, 0.2708, 0.7464, 0.2952, 0.7464, 0.2952, 0.8702, 0.2708, 0.8702, 0.003157, 0.8702, 0.02749, 0.8702, 0.02749, 0.9941, 0.003157, 0.9941, 0.02749, 0.8702, 0.05182, 0.8702, 0.05182, 0.9941, 0.02749, 0.9941, 0.05182, 0.8702, 0.07616, 0.8702, 0.07616, 0.9941, 0.05182, 0.9941, 0.07616, 0.8702, 0.1005, 0.8702, 0.1005, 0.9941, 0.07616, 0.9941, 0.1005, 0.8702, 0.1248, 0.8702, 0.1248, 0.9941, 0.1005, 0.9941, 0.1248, 0.8702, 0.1492, 0.8702, 0.1492, 0.9941, 0.1248, 0.9941, 0.1492, 0.8702, 0.1735, 0.8702, 0.1735, 0.9941, 0.1492, 0.9941, 0.1735, 0.8702, 0.1978, 0.8702, 0.1978, 0.9941, 0.1735, 0.9941, 0.1978, 0.8702, 0.2222, 0.8702, 0.2222, 0.9941, 0.1978, 0.9941, 0.2222, 0.8702, 0.2465, 0.8702, 0.2465, 0.9941, 0.2222, 0.9941, 0.2465, 0.8702, 0.2708, 0.8702, 0.2708, 0.9941, 0.2465, 0.9941, 0.2708, 0.8702, 0.2952, 0.8702, 0.2952, 0.9941, 0.2708, 0.9941, 0.3956, 0.5157, 0.3848, 0.5157, 0.3956, 0.5049, 0.4461, 0.5157, 0.431, 0.5157, 0.4386, 0.5049, 0.4063, 0.5157, 0.4063, 0.5049, 0.4171, 0.5157, 0.4234, 0.9191, 0.4386, 0.9191, 0.431, 0.9298, 0.4063, 0.8716, 0.4063, 0.8609, 0.4171, 0.8609, 0.431, 0.7035, 0.4461, 0.7035, 0.4386, 0.7142, 0.3956, 0.8716, 0.3848, 0.8609, 0.3956, 0.8609, 0.4234, 0.7313, 0.431, 0.7205, 0.4386, 0.7313, 0.4063, 0.5157, 0.3956, 0.5157, 0.3956, 0.5049, 0.4063, 0.5049, 0.9156, 0.5418, 0.9156, 0.4015, 0.9264, 0.4015, 0.9264, 0.5418, 0.9264, 0.3907, 0.9371, 0.3907, 0.9371, 0.4015, 0.9264, 0.4015, 0.9478, 0.4015, 0.9478, 0.5418, 0.9371, 0.5418, 0.9371, 0.4015, 0.4063, 0.7035, 0.4063, 0.5157, 0.4171, 0.5157, 0.4171, 0.7035, 0.4234, 0.9191, 0.4234, 0.7313, 0.4386, 0.7313, 0.4386, 0.9191, 0.3956, 0.7205, 0.3956, 0.8609, 0.3848, 0.8609, 0.3848, 0.7205, 0.4063, 0.8716, 0.3956, 0.8716, 0.3956, 0.8609, 0.4063, 0.8609, 0.3956, 0.7098, 0.4063, 0.7098, 0.4063, 0.7205, 0.3956, 0.7205, 0.4171, 0.7205, 0.4171, 0.8609, 0.4063, 0.8609, 0.4063, 0.7205, 0.3956, 0.5157, 0.3956, 0.7035, 0.3848, 0.7035, 0.3848, 0.5157, 0.431, 0.7035, 0.431, 0.5157, 0.4461, 0.5157, 0.4461, 0.7035, 0.4063, 0.5157, 0.4063, 0.7035, 0.3956, 0.7035, 0.3956, 0.5157, 0.9264, 0.5418, 0.9264, 0.4015, 0.9371, 0.4015, 0.9371, 0.5418, 0.5454, 0.7035, 0.4461, 0.7035, 0.4461, 0.5157, 0.5454, 0.5157, 0.4234, 0.7035, 0.4234, 0.5157, 0.431, 0.5157, 0.431, 0.7035, 0.5378, 0.9191, 0.4386, 0.9191, 0.4386, 0.7313, 0.5378, 0.7313, 0.3956, 0.8609, 0.3956, 0.7205, 0.4063, 0.7205, 0.4063, 0.8609, 0.9968, 0.1918, 0.9901, 0.1899, 0.9901, 0.1498, 0.9968, 0.1518, 0.9901, 0.1899, 0.9833, 0.1879, 0.9833, 0.1479, 0.9901, 0.1498, 0.9833, 0.1879, 0.9765, 0.186, 0.9775, 0.1443, 0.9833, 0.1479, 0.9765, 0.186, 0.9698, 0.1841, 0.9715, 0.141, 0.9775, 0.1443, 0.9698, 0.1841, 0.963, 0.1821, 0.9652, 0.1382, 0.9715, 0.141, 0.963, 0.1821, 0.9562, 0.1802, 0.9586, 0.1359, 0.9652, 0.1382, 0.9562, 0.1802, 0.9495, 0.1783, 0.9517, 0.1343, 0.9586, 0.1359, 0.9495, 0.1783, 0.9427, 0.1763, 0.9444, 0.1333, 0.9517, 0.1343, 0.9427, 0.1763, 0.9359, 0.1744, 0.9369, 0.1327, 0.9444, 0.1333, 0.9359, 0.1744, 0.9292, 0.1725, 0.9292, 0.1324, 0.9369, 0.1327, 0.9292, 0.1725, 0.9224, 0.1705, 0.9224, 0.1305, 0.9292, 0.1324, 0.9224, 0.1705, 0.9156, 0.1686, 0.9156, 0.1286, 0.9224, 0.1305, 0.9968, 0.1518, 0.9901, 0.1498, 0.9903, 0.1093, 0.9968, 0.1117, 0.9901, 0.1498, 0.9833, 0.1479, 0.9849, 0.105, 0.9903, 0.1093, 0.3383, 0.5049, 0.3434, 0.5049, 0.348, 0.5616, 0.3423, 0.5616, 0.3434, 0.5049, 0.3481, 0.5049, 0.3533, 0.5616, 0.348, 0.5616, 0.9715, 0.141, 0.9652, 0.1382, 0.9676, 0.09407, 0.9736, 0.09726, 0.9652, 0.1382, 0.9586, 0.1359, 0.9611, 0.09168, 0.9676, 0.09407, 0.9586, 0.1359, 0.9517, 0.1343, 0.954, 0.09021, 0.9611, 0.09168, 0.9517, 0.1343, 0.9444, 0.1333, 0.9465, 0.08952, 0.954, 0.09021, 0.9444, 0.1333, 0.9369, 0.1327, 0.9388, 0.08938, 0.9465, 0.08952, 0.9369, 0.1327, 0.9292, 0.1324, 0.9308, 0.08958, 0.9388, 0.08938, 0.9292, 0.1324, 0.9224, 0.1305, 0.9227, 0.08998, 0.9308, 0.08958, 0.9224, 0.1305, 0.9156, 0.1286, 0.9156, 0.08853, 0.9227, 0.08998, 0.3328, 0.5616, 0.3362, 0.5616, 0.3387, 0.6182, 0.3328, 0.6182, 0.3362, 0.5616, 0.3423, 0.5616, 0.3452, 0.6182, 0.3387, 0.6182, 0.3423, 0.5616, 0.348, 0.5616, 0.3516, 0.6182, 0.3452, 0.6182, 0.348, 0.5616, 0.3533, 0.5616, 0.3577, 0.6182, 0.3516, 0.6182, 0.3533, 0.5616, 0.3578, 0.5616, 0.3632, 0.6182, 0.3577, 0.6182, 0.9676, 0.09407, 0.9611, 0.09168, 0.9635, 0.04742, 0.9698, 0.05021, 0.9611, 0.09168, 0.954, 0.09021, 0.9562, 0.04634, 0.9635, 0.04742, 0.954, 0.09021, 0.9465, 0.08952, 0.9483, 0.04637, 0.9562, 0.04634, 0.9465, 0.08952, 0.9388, 0.08938, 0.9402, 0.04684, 0.9483, 0.04637, 0.9388, 0.08938, 0.9308, 0.08958, 0.9319, 0.04749, 0.9402, 0.04684, 0.9308, 0.08958, 0.9227, 0.08998, 0.9236, 0.04823, 0.9319, 0.04749, 0.9227, 0.08998, 0.9156, 0.08853, 0.9156, 0.04849, 0.9236, 0.04823, 0.3328, 0.6182, 0.3387, 0.6182, 0.3396, 0.6748, 0.3328, 0.6748, 0.3387, 0.6182, 0.3452, 0.6182, 0.3463, 0.6748, 0.3396, 0.6748, 0.3452, 0.6182, 0.3516, 0.6182, 0.353, 0.6748, 0.3463, 0.6748, 0.3516, 0.6182, 0.3577, 0.6182, 0.3597, 0.6748, 0.353, 0.6748, 0.3577, 0.6182, 0.3632, 0.6182, 0.3664, 0.6748, 0.3597, 0.6748, 0.3632, 0.6182, 0.3672, 0.6182, 0.3731, 0.6748, 0.3664, 0.6748, 0.9635, 0.04742, 0.9562, 0.04634, 0.9575, 0.004038, 0.9659, 0.003157, 0.9562, 0.04634, 0.9483, 0.04637, 0.9491, 0.00492, 0.9575, 0.004038, 0.9483, 0.04637, 0.9402, 0.04684, 0.9408, 0.005802, 0.9491, 0.00492, 0.9402, 0.04684, 0.9319, 0.04749, 0.9324, 0.006683, 0.9408, 0.005802, 0.9319, 0.04749, 0.9236, 0.04823, 0.924, 0.007565, 0.9324, 0.006683, 0.9236, 0.04823, 0.9156, 0.04849, 0.9156, 0.008447, 0.924, 0.007565, 0.3328, 0.6748, 0.3396, 0.6748, 0.3387, 0.7314, 0.3328, 0.7314, 0.3396, 0.6748, 0.3463, 0.6748, 0.3452, 0.7314, 0.3387, 0.7314, 0.3463, 0.6748, 0.353, 0.6748, 0.3516, 0.7314, 0.3452, 0.7314, 0.353, 0.6748, 0.3597, 0.6748, 0.3577, 0.7314, 0.3516, 0.7314, 0.3597, 0.6748, 0.3664, 0.6748, 0.3632, 0.7314, 0.3577, 0.7314, 0.3664, 0.6748, 0.3731, 0.6748, 0.3672, 0.7314, 0.3632, 0.7314, 0.9156, 0.1989, 0.924, 0.1988, 0.9304, 0.2406, 0.9233, 0.2425, 0.924, 0.1988, 0.9325, 0.1986, 0.9382, 0.2397, 0.9304, 0.2406, 0.9325, 0.1986, 0.9409, 0.1985, 0.9464, 0.2392, 0.9382, 0.2397, 0.9409, 0.1985, 0.9493, 0.1984, 0.9546, 0.2388, 0.9464, 0.2392, 0.9493, 0.1984, 0.9577, 0.1983, 0.9629, 0.2386, 0.9546, 0.2388, 0.9577, 0.1983, 0.9662, 0.1981, 0.9709, 0.2379, 0.9629, 0.2386, 0.3328, 0.7314, 0.3387, 0.7314, 0.3362, 0.7881, 0.3328, 0.7881, 0.3387, 0.7314, 0.3452, 0.7314, 0.3423, 0.7881, 0.3362, 0.7881, 0.3452, 0.7314, 0.3516, 0.7314, 0.348, 0.7881, 0.3423, 0.7881, 0.3516, 0.7314, 0.3577, 0.7314, 0.3533, 0.7881, 0.348, 0.7881, 0.3577, 0.7314, 0.3632, 0.7314, 0.3578, 0.7881, 0.3533, 0.7881, 0.9174, 0.2461, 0.9233, 0.2425, 0.931, 0.2862, 0.9248, 0.2893, 0.9233, 0.2425, 0.9304, 0.2406, 0.9378, 0.2839, 0.931, 0.2862, 0.9304, 0.2406, 0.9382, 0.2397, 0.9451, 0.2823, 0.9378, 0.2839, 0.9382, 0.2397, 0.9464, 0.2392, 0.9529, 0.2812, 0.9451, 0.2823, 0.9464, 0.2392, 0.9546, 0.2388, 0.9608, 0.2805, 0.9529, 0.2812, 0.9546, 0.2388, 0.9629, 0.2386, 0.9689, 0.2799, 0.9608, 0.2805, 0.9629, 0.2386, 0.9709, 0.2379, 0.9757, 0.2776, 0.9689, 0.2799, 0.3657, 0.8572, 0.3723, 0.8551, 0.371, 0.8956, 0.3642, 0.8973, 0.3723, 0.8551, 0.3779, 0.851, 0.3779, 0.8939, 0.371, 0.8956, 0.3423, 0.7881, 0.348, 0.7881, 0.3434, 0.8447, 0.3383, 0.8447, 0.348, 0.7881, 0.3533, 0.7881, 0.3481, 0.8447, 0.3434, 0.8447, 0.9192, 0.2932, 0.9248, 0.2893, 0.9324, 0.3329, 0.9265, 0.3364, 0.9248, 0.2893, 0.931, 0.2862, 0.9387, 0.3299, 0.9324, 0.3329, 0.931, 0.2862, 0.9378, 0.2839, 0.9454, 0.3274, 0.9387, 0.3299, 0.9378, 0.2839, 0.9451, 0.2823, 0.9525, 0.3255, 0.9454, 0.3274, 0.9451, 0.2823, 0.9529, 0.2812, 0.9599, 0.324, 0.9525, 0.3255, 0.9529, 0.2812, 0.9608, 0.2805, 0.9675, 0.3228, 0.9599, 0.324, 0.9608, 0.2805, 0.9689, 0.2799, 0.974, 0.3201, 0.9675, 0.3228, 0.9689, 0.2799, 0.9757, 0.2776, 0.9805, 0.3174, 0.974, 0.3201, 0.3984, 0.9218, 0.3916, 0.9199, 0.3916, 0.8799, 0.3984, 0.8818, 0.3916, 0.9199, 0.3848, 0.918, 0.3848, 0.8779, 0.3916, 0.8799, 0.9156, 0.3447, 0.921, 0.3404, 0.9269, 0.3817, 0.9204, 0.3844, 0.921, 0.3404, 0.9265, 0.3364, 0.9334, 0.379, 0.9269, 0.3817, 0.9265, 0.3364, 0.9324, 0.3329, 0.9399, 0.3762, 0.9334, 0.379, 0.9324, 0.3329, 0.9387, 0.3299, 0.9464, 0.3735, 0.9399, 0.3762, 0.9387, 0.3299, 0.9454, 0.3274, 0.9529, 0.3708, 0.9464, 0.3735, 0.9454, 0.3274, 0.9525, 0.3255, 0.9593, 0.3681, 0.9529, 0.3708, 0.9525, 0.3255, 0.9599, 0.324, 0.9658, 0.3653, 0.9593, 0.3681, 0.9599, 0.324, 0.9675, 0.3228, 0.9723, 0.3626, 0.9658, 0.3653, 0.9292, 0.8264, 0.9224, 0.8244, 0.9224, 0.7844, 0.9292, 0.7863, 0.9224, 0.8244, 0.9156, 0.8225, 0.9156, 0.7825, 0.9224, 0.7844, 0.4171, 0.4915, 0.4099, 0.4986, 0.4099, 0.4915, 0.3194, 0.8553, 0.3194, 0.8452, 0.3265, 0.8502, 0.4171, 0.01031, 0.4099, 0.01031, 0.4099, 0.003157, 0.34, 0.851, 0.34, 0.8611, 0.3328, 0.8561, 0.539, 0.01031, 0.5318, 0.01031, 0.5318, 0.003157, 0.3086, 0.8452, 0.3086, 0.8553, 0.3015, 0.8502, 0.539, 0.4915, 0.5318, 0.4986, 0.5318, 0.4915, 0.3507, 0.851, 0.3579, 0.8561, 0.3507, 0.8611, 0.4171, 0.01031, 0.4171, 0.4915, 0.4099, 0.4915, 0.4099, 0.01031, 0.4099, 0.4986, 0.3086, 0.4986, 0.3086, 0.4915, 0.4099, 0.4915, 0.3015, 0.4915, 0.3015, 0.01031, 0.3086, 0.01031, 0.3086, 0.4915, 0.3086, 0.003157, 0.4099, 0.003157, 0.4099, 0.01031, 0.3086, 0.01031, 0.5453, 0.4915, 0.556, 0.4915, 0.556, 0.4986, 0.5453, 0.4986, 0.34, 0.851, 0.3507, 0.851, 0.3507, 0.8611, 0.34, 0.8611, 0.4305, 0.4915, 0.5318, 0.4915, 0.5318, 0.4986, 0.4305, 0.4986, 0.539, 0.01031, 0.539, 0.4915, 0.5318, 0.4915, 0.5318, 0.01031, 0.4234, 0.4915, 0.4234, 0.01031, 0.4305, 0.01031, 0.4305, 0.4915, 0.4305, 0.003157, 0.5318, 0.003157, 0.5318, 0.01031, 0.4305, 0.01031, 0.556, 0.01031, 0.5453, 0.01031, 0.5453, 0.003157, 0.556, 0.003157, 0.3086, 0.8452, 0.3194, 0.8452, 0.3194, 0.8553, 0.3086, 0.8553, 0.556, 0.4915, 0.5453, 0.4915, 0.5453, 0.01031, 0.556, 0.01031, 0.4099, 0.4915, 0.3086, 0.4915, 0.3086, 0.01031, 0.4099, 0.01031, 0.3086, 0.9269, 0.3086, 0.8553, 0.3194, 0.8553, 0.3194, 0.9269, 0.3086, 0.5049, 0.3194, 0.5049, 0.3194, 0.8452, 0.3086, 0.8452, 0.34, 0.9327, 0.34, 0.8611, 0.3507, 0.8611, 0.3507, 0.9327, 0.5318, 0.4915, 0.4305, 0.4915, 0.4305, 0.01031, 0.5318, 0.01031])
me_armor_left_thigh_v001.materials.append(mat_armor_base_surface)
me_armor_left_thigh_v001.materials.append(mat_armor_accent)
me_armor_left_thigh_v001.update()
me_armor_right_thigh_v001 = bpy.data.meshes.new('armor_right_thigh_v001')
me_armor_right_thigh_v001.from_pydata([(0.02233, -0.03557, -0.1662), (0.01425, -0.0367, -0.1662), (0.006172, -0.03784, -0.1662), (-0.001908, -0.03897, -0.1662), (-0.009989, -0.04011, -0.1662), (-0.01807, -0.04125, -0.1662), (-0.02615, -0.04238, -0.1662), (-0.03423, -0.04352, -0.1662), (-0.04231, -0.04465, -0.1662), (-0.05039, -0.04579, -0.1662), (-0.05847, -0.04692, -0.1662), (-0.06655, -0.04806, -0.1662), (-0.07463, -0.04919, -0.1662), (0.02233, -0.03557, -0.1246), (0.01425, -0.0367, -0.1246), (0.006172, -0.03784, -0.1246), (-0.001777, -0.03991, -0.1246), (-0.009749, -0.04181, -0.1246), (-0.01776, -0.04345, -0.1246), (-0.02582, -0.04476, -0.1246), (-0.03392, -0.04572, -0.1246), (-0.04207, -0.04636, -0.1246), (-0.05026, -0.04673, -0.1246), (-0.05847, -0.04692, -0.1246), (-0.06655, -0.04806, -0.1246), (-0.07463, -0.04919, -0.1246), (0.02233, -0.03557, -0.08308), (0.01429, -0.03697, -0.08308), (0.006395, -0.03942, -0.08308), (-0.001517, -0.04176, -0.08308), (-0.009456, -0.0439, -0.08308), (-0.01744, -0.04574, -0.08308), (-0.02548, -0.04713, -0.08308), (-0.0336, -0.04801, -0.08308), (-0.04178, -0.04845, -0.08308), (-0.05, -0.04857, -0.08308), (-0.05825, -0.04851, -0.08308), (-0.06652, -0.04833, -0.08308), (-0.07463, -0.04919, -0.08308), (0.02233, -0.03557, -0.04154), (0.01443, -0.03794, -0.04154), (0.006557, -0.04058, -0.04154), (-0.001319, -0.04317, -0.04154), (-0.00921, -0.04565, -0.04154), (-0.01713, -0.0479, -0.04154), (-0.02515, -0.04951, -0.04154), (-0.0333, -0.05017, -0.04154), (-0.04153, -0.0502, -0.04154), (-0.0498, -0.04998, -0.04154), (-0.05809, -0.04966, -0.04154), (-0.06638, -0.04929, -0.04154), (-0.07463, -0.04919, -0.04154), (0.02233, -0.03557, -1.555e-09), (0.01448, -0.03829, -1.674e-09), (0.006618, -0.04101, -1.792e-09), (-0.00124, -0.04373, -1.911e-09), (-0.009098, -0.04645, -2.03e-09), (-0.01696, -0.04917, -2.149e-09), (-0.02481, -0.05189, -2.268e-09), (-0.03312, -0.05144, -2.248e-09), (-0.04142, -0.05099, -2.229e-09), (-0.04972, -0.05054, -2.209e-09), (-0.05803, -0.05009, -2.19e-09), (-0.06633, -0.04964, -2.17e-09), (-0.07463, -0.04919, -2.15e-09), (0.02233, -0.03557, 0.04154), (0.01443, -0.03794, 0.04154), (0.006557, -0.04058, 0.04154), (-0.001319, -0.04317, 0.04154), (-0.00921, -0.04565, 0.04154), (-0.01713, -0.0479, 0.04154), (-0.02515, -0.04951, 0.04154), (-0.0333, -0.05017, 0.04154), (-0.04153, -0.0502, 0.04154), (-0.0498, -0.04998, 0.04154), (-0.05809, -0.04966, 0.04154), (-0.06638, -0.04929, 0.04154), (-0.07463, -0.04919, 0.04154), (0.02233, -0.03557, 0.08308), (0.01429, -0.03697, 0.08308), (0.006395, -0.03942, 0.08308), (-0.001517, -0.04176, 0.08308), (-0.009456, -0.0439, 0.08308), (-0.01744, -0.04574, 0.08308), (-0.02548, -0.04713, 0.08308), (-0.0336, -0.04801, 0.08308), (-0.04178, -0.04845, 0.08308), (-0.05, -0.04857, 0.08308), (-0.05825, -0.04851, 0.08308), (-0.06652, -0.04833, 0.08308), (-0.07463, -0.04919, 0.08308), (0.02233, -0.03557, 0.1246), (0.01425, -0.0367, 0.1246), (0.006172, -0.03784, 0.1246), (-0.001777, -0.03991, 0.1246), (-0.009749, -0.04181, 0.1246), (-0.01776, -0.04345, 0.1246), (-0.02582, -0.04476, 0.1246), (-0.03392, -0.04572, 0.1246), (-0.04207, -0.04636, 0.1246), (-0.05026, -0.04673, 0.1246), (-0.05847, -0.04692, 0.1246), (-0.06655, -0.04806, 0.1246), (-0.07463, -0.04919, 0.1246), (0.02233, -0.03557, 0.1662), (0.01425, -0.0367, 0.1662), (0.006172, -0.03784, 0.1662), (-0.001908, -0.03897, 0.1662), (-0.009989, -0.04011, 0.1662), (-0.01807, -0.04125, 0.1662), (-0.02615, -0.04238, 0.1662), (-0.03423, -0.04352, 0.1662), (-0.04231, -0.04465, 0.1662), (-0.05039, -0.04579, 0.1662), (-0.05847, -0.04692, 0.1662), (-0.06655, -0.04806, 0.1662), (-0.07463, -0.04919, 0.1662), (-0.0136, 0.04268, -0.1385), (-0.0068, 0.04268, -0.1385), (0.0, 0.04268, -0.1385), (0.0068, 0.04268, -0.1385), (0.0136, 0.04268, -0.1385), (0.0204, 0.04268, -0.1385), (0.0272, 0.04268, -0.1385), (0.034, 0.04268, -0.1385), (0.0408, 0.04268, -0.1385), (0.0476, 0.04268, -0.1385), (0.0544, 0.04268, -0.1385), (0.0612, 0.04268, -0.1385), (0.068, 0.04268, -0.1385), (-0.0136, 0.04268, -0.1038), (-0.0068, 0.04268, -0.1038), (0.0, 0.04268, -0.1038), (0.0068, 0.04339, -0.1038), (0.0136, 0.04397, -0.1038), (0.0204, 0.04435, -0.1038), (0.0272, 0.04448, -0.1038), (0.034, 0.04435, -0.1038), (0.0408, 0.04397, -0.1038), (0.0476, 0.04339, -0.1038), (0.0544, 0.04268, -0.1038), (0.0612, 0.04268, -0.1038), (0.068, 0.04268, -0.1038), (-0.0136, 0.04268, -0.06923), (-0.0068, 0.04288, -0.06923), (0.0, 0.04388, -0.06923), (0.0068, 0.04479, -0.06923), (0.0136, 0.04555, -0.06923), (0.0204, 0.04609, -0.06923), (0.0272, 0.04628, -0.06923), (0.034, 0.04609, -0.06923), (0.0408, 0.04555, -0.06923), (0.0476, 0.04479, -0.06923), (0.0544, 0.04388, -0.06923), (0.0612, 0.04288, -0.06923), (0.068, 0.04268, -0.06923), (-0.0136, 0.04268, -0.03461), (-0.0068, 0.04362, -0.03461), (0.0, 0.04475, -0.03461), (0.0068, 0.04586, -0.03461), (0.0136, 0.04688, -0.03461), (0.0204, 0.04772, -0.03461), (0.0272, 0.04808, -0.03461), (0.034, 0.04772, -0.03461), (0.0408, 0.04688, -0.03461), (0.0476, 0.04586, -0.03461), (0.0544, 0.04475, -0.03461), (0.0612, 0.04362, -0.03461), (0.068, 0.04268, -0.03461), (-0.0136, 0.04268, 1.866e-09), (-0.0068, 0.04388, 1.918e-09), (0.0, 0.04508, 1.971e-09), (0.0068, 0.04628, 2.023e-09), (0.0136, 0.04748, 2.075e-09), (0.0204, 0.04868, 2.128e-09), (0.0272, 0.04988, 2.18e-09), (0.034, 0.04868, 2.128e-09), (0.0408, 0.04748, 2.075e-09), (0.0476, 0.04628, 2.023e-09), (0.0544, 0.04508, 1.971e-09), (0.0612, 0.04388, 1.918e-09), (0.068, 0.04268, 1.866e-09), (-0.0136, 0.04268, 0.03462), (-0.0068, 0.04362, 0.03462), (0.0, 0.04475, 0.03462), (0.0068, 0.04586, 0.03462), (0.0136, 0.04688, 0.03462), (0.0204, 0.04772, 0.03462), (0.0272, 0.04808, 0.03462), (0.034, 0.04772, 0.03462), (0.0408, 0.04688, 0.03462), (0.0476, 0.04586, 0.03462), (0.0544, 0.04475, 0.03462), (0.0612, 0.04362, 0.03462), (0.068, 0.04268, 0.03462), (-0.0136, 0.04268, 0.06923), (-0.0068, 0.04288, 0.06923), (0.0, 0.04388, 0.06923), (0.0068, 0.04479, 0.06923), (0.0136, 0.04555, 0.06923), (0.0204, 0.04609, 0.06923), (0.0272, 0.04628, 0.06923), (0.034, 0.04609, 0.06923), (0.0408, 0.04555, 0.06923), (0.0476, 0.04479, 0.06923), (0.0544, 0.04388, 0.06923), (0.0612, 0.04288, 0.06923), (0.068, 0.04268, 0.06923), (-0.0136, 0.04268, 0.1038), (-0.0068, 0.04268, 0.1038), (0.0, 0.04268, 0.1038), (0.0068, 0.04339, 0.1038), (0.0136, 0.04397, 0.1038), (0.0204, 0.04435, 0.1038), (0.0272, 0.04448, 0.1038), (0.034, 0.04435, 0.1038), (0.0408, 0.04397, 0.1038), (0.0476, 0.04339, 0.1038), (0.0544, 0.04268, 0.1038), (0.0612, 0.04268, 0.1038), (0.068, 0.04268, 0.1038), (-0.0136, 0.04268, 0.1385), (-0.0068, 0.04268, 0.1385), (0.0, 0.04268, 0.1385), (0.0068, 0.04268, 0.1385), (0.0136, 0.04268, 0.1385), (0.0204, 0.04268, 0.1385), (0.0272, 0.04268, 0.1385), (0.034, 0.04268, 0.1385), (0.0408, 0.04268, 0.1385), (0.0476, 0.04268, 0.1385), (0.0544, 0.04268, 0.1385), (0.0612, 0.04268, 0.1385), (0.068, 0.04268, 0.1385), (0.02624, -0.00323, -0.1835), (0.02624, -0.00623, -0.1865), (0.02924, -0.00623, -0.1835), (0.02624, -0.04545, -0.1865), (0.02624, -0.04845, -0.1835), (0.02924, -0.04545, -0.1835), (0.02624, -0.00323, -0.1805), (0.02924, -0.00623, -0.1805), (0.02624, -0.00623, -0.1775), (0.02624, -0.04845, -0.1805), (0.02624, -0.04545, -0.1775), (0.02924, -0.04545, -0.1805), (-0.02624, -0.00323, -0.1835), (-0.02924, -0.00623, -0.1835), (-0.02624, -0.00623, -0.1865), (-0.02624, -0.04845, -0.1835), (-0.02624, -0.04545, -0.1865), (-0.02924, -0.04545, -0.1835), (-0.02624, -0.00323, -0.1805), (-0.02624, -0.00623, -0.1775), (-0.02924, -0.00623, -0.1805), (-0.02624, -0.04845, -0.1805), (-0.02924, -0.04545, -0.1805), (-0.02624, -0.04545, -0.1775), (-0.04642, -0.01033, 0.05538), (-0.04831, -0.01109, 0.05538), (-0.05021, -0.01185, 0.05538), (-0.0521, -0.01262, 0.05538), (-0.05399, -0.01338, 0.05538), (-0.05588, -0.01415, 0.05538), (-0.05777, -0.01491, 0.05538), (-0.05966, -0.01568, 0.05538), (-0.06155, -0.01644, 0.05538), (-0.06345, -0.0172, 0.05538), (-0.06534, -0.01797, 0.05538), (-0.06723, -0.01873, 0.05538), (-0.06912, -0.0195, 0.05538), (-0.04642, -0.01033, 0.07121), (-0.04831, -0.01109, 0.07121), (-0.05021, -0.01185, 0.07121), (-0.05183, -0.01328, 0.07121), (-0.05351, -0.01458, 0.07121), (-0.05526, -0.01569, 0.07121), (-0.0571, -0.01658, 0.07121), (-0.05904, -0.01722, 0.07121), (-0.06107, -0.01764, 0.07121), (-0.06318, -0.01786, 0.07121), (-0.06534, -0.01797, 0.07121), (-0.06723, -0.01873, 0.07121), (-0.06912, -0.0195, 0.07121), (-0.04642, -0.01033, 0.08703), (-0.04824, -0.01128, 0.08703), (-0.04976, -0.01297, 0.08703), (-0.05131, -0.01457, 0.08703), (-0.05291, -0.01605, 0.08703), (-0.0546, -0.0173, 0.08703), (-0.05642, -0.01825, 0.08703), (-0.05839, -0.01883, 0.08703), (-0.06048, -0.0191, 0.08703), (-0.06266, -0.01916, 0.08703), (-0.06489, -0.01908, 0.08703), (-0.06715, -0.01892, 0.08703), (-0.06912, -0.0195, 0.08703), (-0.04642, -0.01033, 0.1029), (-0.04796, -0.01196, 0.1029), (-0.04943, -0.01378, 0.1029), (-0.05091, -0.01556, 0.1029), (-0.05242, -0.01728, 0.1029), (-0.05399, -0.01882, 0.1029), (-0.05575, -0.01992, 0.1029), (-0.05778, -0.02035, 0.1029), (-0.05998, -0.02033, 0.1029), (-0.06226, -0.02015, 0.1029), (-0.06456, -0.01989, 0.1029), (-0.06688, -0.0196, 0.1029), (-0.06912, -0.0195, 0.1029), (-0.04642, -0.01033, 0.1187), (-0.04786, -0.0122, 0.1187), (-0.04931, -0.01408, 0.1187), (-0.05075, -0.01596, 0.1187), (-0.05219, -0.01783, 0.1187), (-0.05363, -0.01971, 0.1187), (-0.05507, -0.02159, 0.1187), (-0.05742, -0.02124, 0.1187), (-0.05976, -0.02089, 0.1187), (-0.0621, -0.02054, 0.1187), (-0.06444, -0.02019, 0.1187), (-0.06678, -0.01984, 0.1187), (-0.06912, -0.0195, 0.1187), (-0.04642, -0.01033, 0.1345), (-0.04796, -0.01196, 0.1345), (-0.04943, -0.01378, 0.1345), (-0.05091, -0.01556, 0.1345), (-0.05242, -0.01728, 0.1345), (-0.05399, -0.01882, 0.1345), (-0.05575, -0.01992, 0.1345), (-0.05778, -0.02035, 0.1345), (-0.05998, -0.02033, 0.1345), (-0.06226, -0.02015, 0.1345), (-0.06456, -0.01989, 0.1345), (-0.06688, -0.0196, 0.1345), (-0.06912, -0.0195, 0.1345), (-0.04642, -0.01033, 0.1503), (-0.04824, -0.01128, 0.1503), (-0.04976, -0.01297, 0.1503), (-0.05131, -0.01457, 0.1503), (-0.05291, -0.01605, 0.1503), (-0.0546, -0.0173, 0.1503), (-0.05642, -0.01825, 0.1503), (-0.05839, -0.01883, 0.1503), (-0.06048, -0.0191, 0.1503), (-0.06266, -0.01916, 0.1503), (-0.06489, -0.01908, 0.1503), (-0.06715, -0.01892, 0.1503), (-0.06912, -0.0195, 0.1503), (-0.04642, -0.01033, 0.1662), (-0.04831, -0.01109, 0.1662), (-0.05021, -0.01185, 0.1662), (-0.05183, -0.01328, 0.1662), (-0.05351, -0.01458, 0.1662), (-0.05526, -0.01569, 0.1662), (-0.0571, -0.01658, 0.1662), (-0.05904, -0.01722, 0.1662), (-0.06107, -0.01764, 0.1662), (-0.06318, -0.01786, 0.1662), (-0.06534, -0.01797, 0.1662), (-0.06723, -0.01873, 0.1662), (-0.06912, -0.0195, 0.1662), (-0.04642, -0.01033, 0.182), (-0.04831, -0.01109, 0.182), (-0.05021, -0.01185, 0.182), (-0.0521, -0.01262, 0.182), (-0.05399, -0.01338, 0.182), (-0.05588, -0.01415, 0.182), (-0.05777, -0.01491, 0.182), (-0.05966, -0.01568, 0.182), (-0.06155, -0.01644, 0.182), (-0.06345, -0.0172, 0.182), (-0.06534, -0.01797, 0.182), (-0.06723, -0.01873, 0.182), (-0.06912, -0.0195, 0.182), (-0.0665, 0.01615, -0.06723), (-0.0665, 0.01415, -0.06923), (-0.0645, 0.01415, -0.06723), (-0.0665, -0.01415, -0.06923), (-0.0665, -0.01615, -0.06723), (-0.0645, -0.01415, -0.06723), (-0.0665, 0.01615, 0.06723), (-0.0645, 0.01415, 0.06723), (-0.0665, 0.01415, 0.06923), (-0.0665, -0.01615, 0.06723), (-0.0665, -0.01415, 0.06923), (-0.0645, -0.01415, 0.06723), (-0.0695, 0.01615, -0.06723), (-0.0715, 0.01415, -0.06723), (-0.0695, 0.01415, -0.06923), (-0.0695, -0.01615, -0.06723), (-0.0695, -0.01415, -0.06923), (-0.0715, -0.01415, -0.06723), (-0.0695, 0.01615, 0.06723), (-0.0695, 0.01415, 0.06923), (-0.0715, 0.01415, 0.06723), (-0.0695, -0.01615, 0.06723), (-0.0715, -0.01415, 0.06723), (-0.0695, -0.01415, 0.06923)], [], [(0, 13, 14, 1), (1, 14, 15, 2), (2, 15, 16, 3), (3, 16, 17, 4), (4, 17, 18, 5), (5, 18, 19, 6), (6, 19, 20, 7), (7, 20, 21, 8), (8, 21, 22, 9), (9, 22, 23, 10), (10, 23, 24, 11), (11, 24, 25, 12), (13, 26, 27, 14), (14, 27, 28, 15), (15, 28, 29, 16), (16, 29, 30, 17), (17, 30, 31, 18), (18, 31, 32, 19), (19, 32, 33, 20), (20, 33, 34, 21), (21, 34, 35, 22), (22, 35, 36, 23), (23, 36, 37, 24), (24, 37, 38, 25), (26, 39, 40, 27), (27, 40, 41, 28), (28, 41, 42, 29), (29, 42, 43, 30), (30, 43, 44, 31), (31, 44, 45, 32), (32, 45, 46, 33), (33, 46, 47, 34), (34, 47, 48, 35), (35, 48, 49, 36), (36, 49, 50, 37), (37, 50, 51, 38), (39, 52, 53, 40), (40, 53, 54, 41), (41, 54, 55, 42), (42, 55, 56, 43), (43, 56, 57, 44), (44, 57, 58, 45), (45, 58, 59, 46), (46, 59, 60, 47), (47, 60, 61, 48), (48, 61, 62, 49), (49, 62, 63, 50), (50, 63, 64, 51), (52, 65, 66, 53), (53, 66, 67, 54), (54, 67, 68, 55), (55, 68, 69, 56), (56, 69, 70, 57), (57, 70, 71, 58), (58, 71, 72, 59), (59, 72, 73, 60), (60, 73, 74, 61), (61, 74, 75, 62), (62, 75, 76, 63), (63, 76, 77, 64), (65, 78, 79, 66), (66, 79, 80, 67), (67, 80, 81, 68), (68, 81, 82, 69), (69, 82, 83, 70), (70, 83, 84, 71), (71, 84, 85, 72), (72, 85, 86, 73), (73, 86, 87, 74), (74, 87, 88, 75), (75, 88, 89, 76), (76, 89, 90, 77), (78, 91, 92, 79), (79, 92, 93, 80), (80, 93, 94, 81), (81, 94, 95, 82), (82, 95, 96, 83), (83, 96, 97, 84), (84, 97, 98, 85), (85, 98, 99, 86), (86, 99, 100, 87), (87, 100, 101, 88), (88, 101, 102, 89), (89, 102, 103, 90), (91, 104, 105, 92), (92, 105, 106, 93), (93, 106, 107, 94), (94, 107, 108, 95), (95, 108, 109, 96), (96, 109, 110, 97), (97, 110, 111, 98), (98, 111, 112, 99), (99, 112, 113, 100), (100, 113, 114, 101), (101, 114, 115, 102), (102, 115, 116, 103), (117, 130, 131, 118), (118, 131, 132, 119), (119, 132, 133, 120), (120, 133, 134, 121), (121, 134, 135, 122), (122, 135, 136, 123), (123, 136, 137, 124), (124, 137, 138, 125), (125, 138, 139, 126), (126, 139, 140, 127), (127, 140, 141, 128), (128, 141, 142, 129), (130, 143, 144, 131), (131, 144, 145, 132), (132, 145, 146, 133), (133, 146, 147, 134), (134, 147, 148, 135), (135, 148, 149, 136), (136, 149, 150, 137), (137, 150, 151, 138), (138, 151, 152, 139), (139, 152, 153, 140), (140, 153, 154, 141), (141, 154, 155, 142), (143, 156, 157, 144), (144, 157, 158, 145), (145, 158, 159, 146), (146, 159, 160, 147), (147, 160, 161, 148), (148, 161, 162, 149), (149, 162, 163, 150), (150, 163, 164, 151), (151, 164, 165, 152), (152, 165, 166, 153), (153, 166, 167, 154), (154, 167, 168, 155), (156, 169, 170, 157), (157, 170, 171, 158), (158, 171, 172, 159), (159, 172, 173, 160), (160, 173, 174, 161), (161, 174, 175, 162), (162, 175, 176, 163), (163, 176, 177, 164), (164, 177, 178, 165), (165, 178, 179, 166), (166, 179, 180, 167), (167, 180, 181, 168), (169, 182, 183, 170), (170, 183, 184, 171), (171, 184, 185, 172), (172, 185, 186, 173), (173, 186, 187, 174), (174, 187, 188, 175), (175, 188, 189, 176), (176, 189, 190, 177), (177, 190, 191, 178), (178, 191, 192, 179), (179, 192, 193, 180), (180, 193, 194, 181), (182, 195, 196, 183), (183, 196, 197, 184), (184, 197, 198, 185), (185, 198, 199, 186), (186, 199, 200, 187), (187, 200, 201, 188), (188, 201, 202, 189), (189, 202, 203, 190), (190, 203, 204, 191), (191, 204, 205, 192), (192, 205, 206, 193), (193, 206, 207, 194), (195, 208, 209, 196), (196, 209, 210, 197), (197, 210, 211, 198), (198, 211, 212, 199), (199, 212, 213, 200), (200, 213, 214, 201), (201, 214, 215, 202), (202, 215, 216, 203), (203, 216, 217, 204), (204, 217, 218, 205), (205, 218, 219, 206), (206, 219, 220, 207), (208, 221, 222, 209), (209, 222, 223, 210), (210, 223, 224, 211), (211, 224, 225, 212), (212, 225, 226, 213), (213, 226, 227, 214), (214, 227, 228, 215), (215, 228, 229, 216), (216, 229, 230, 217), (217, 230, 231, 218), (218, 231, 232, 219), (219, 232, 233, 220), (234, 236, 235), (237, 239, 238), (240, 242, 241), (243, 245, 244), (246, 248, 247), (249, 251, 250), (252, 254, 253), (255, 257, 256), (240, 241, 236, 234), (235, 236, 239, 237), (238, 239, 245, 243), (244, 245, 241, 242), (252, 253, 242, 240), (243, 244, 257, 255), (256, 257, 253, 254), (246, 247, 254, 252), (255, 256, 251, 249), (250, 251, 247, 248), (234, 235, 248, 246), (249, 250, 237, 238), (240, 234, 246, 252), (236, 241, 245, 239), (248, 235, 237, 250), (255, 249, 238, 243), (242, 253, 257, 244), (254, 247, 251, 256), (258, 271, 272, 259), (259, 272, 273, 260), (260, 273, 274, 261), (261, 274, 275, 262), (262, 275, 276, 263), (263, 276, 277, 264), (264, 277, 278, 265), (265, 278, 279, 266), (266, 279, 280, 267), (267, 280, 281, 268), (268, 281, 282, 269), (269, 282, 283, 270), (271, 284, 285, 272), (272, 285, 286, 273), (273, 286, 287, 274), (274, 287, 288, 275), (275, 288, 289, 276), (276, 289, 290, 277), (277, 290, 291, 278), (278, 291, 292, 279), (279, 292, 293, 280), (280, 293, 294, 281), (281, 294, 295, 282), (282, 295, 296, 283), (284, 297, 298, 285), (285, 298, 299, 286), (286, 299, 300, 287), (287, 300, 301, 288), (288, 301, 302, 289), (289, 302, 303, 290), (290, 303, 304, 291), (291, 304, 305, 292), (292, 305, 306, 293), (293, 306, 307, 294), (294, 307, 308, 295), (295, 308, 309, 296), (297, 310, 311, 298), (298, 311, 312, 299), (299, 312, 313, 300), (300, 313, 314, 301), (301, 314, 315, 302), (302, 315, 316, 303), (303, 316, 317, 304), (304, 317, 318, 305), (305, 318, 319, 306), (306, 319, 320, 307), (307, 320, 321, 308), (308, 321, 322, 309), (310, 323, 324, 311), (311, 324, 325, 312), (312, 325, 326, 313), (313, 326, 327, 314), (314, 327, 328, 315), (315, 328, 329, 316), (316, 329, 330, 317), (317, 330, 331, 318), (318, 331, 332, 319), (319, 332, 333, 320), (320, 333, 334, 321), (321, 334, 335, 322), (323, 336, 337, 324), (324, 337, 338, 325), (325, 338, 339, 326), (326, 339, 340, 327), (327, 340, 341, 328), (328, 341, 342, 329), (329, 342, 343, 330), (330, 343, 344, 331), (331, 344, 345, 332), (332, 345, 346, 333), (333, 346, 347, 334), (334, 347, 348, 335), (336, 349, 350, 337), (337, 350, 351, 338), (338, 351, 352, 339), (339, 352, 353, 340), (340, 353, 354, 341), (341, 354, 355, 342), (342, 355, 356, 343), (343, 356, 357, 344), (344, 357, 358, 345), (345, 358, 359, 346), (346, 359, 360, 347), (347, 360, 361, 348), (349, 362, 363, 350), (350, 363, 364, 351), (351, 364, 365, 352), (352, 365, 366, 353), (353, 366, 367, 354), (354, 367, 368, 355), (355, 368, 369, 356), (356, 369, 370, 357), (357, 370, 371, 358), (358, 371, 372, 359), (359, 372, 373, 360), (360, 373, 374, 361), (375, 377, 376), (378, 380, 379), (381, 383, 382), (384, 386, 385), (387, 389, 388), (390, 392, 391), (393, 395, 394), (396, 398, 397), (381, 382, 377, 375), (376, 377, 380, 378), (379, 380, 386, 384), (385, 386, 382, 383), (393, 394, 383, 381), (384, 385, 398, 396), (397, 398, 394, 395), (387, 388, 395, 393), (396, 397, 392, 390), (391, 392, 388, 389), (375, 376, 389, 387), (390, 391, 378, 379), (381, 375, 387, 393), (377, 382, 386, 380), (389, 376, 378, 391), (396, 390, 379, 384), (383, 394, 398, 385), (395, 388, 392, 397)])
me_armor_right_thigh_v001.polygons.foreach_set('material_index', [0, 0, 0, 0, 0, 0, 0, 0, 0, 0, 0, 0, 0, 0, 0, 0, 0, 0, 0, 0, 0, 0, 0, 0, 0, 0, 0, 0, 0, 0, 0, 0, 0, 0, 0, 0, 0, 0, 0, 0, 0, 0, 0, 0, 0, 0, 0, 0, 0, 0, 0, 0, 0, 0, 0, 0, 0, 0, 0, 0, 0, 0, 0, 0, 0, 0, 0, 0, 0, 0, 0, 0, 0, 0, 0, 0, 0, 0, 0, 0, 0, 0, 0, 0, 0, 0, 0, 0, 0, 0, 0, 0, 0, 0, 0, 0, 0, 0, 0, 0, 0, 0, 0, 0, 0, 0, 0, 0, 0, 0, 0, 0, 0, 0, 0, 0, 0, 0, 0, 0, 0, 0, 0, 0, 0, 0, 0, 0, 0, 0, 0, 0, 0, 0, 0, 0, 1, 1, 1, 1, 1, 1, 1, 1, 1, 1, 1, 1, 1, 1, 1, 1, 1, 1, 1, 1, 1, 1, 1, 1, 1, 1, 1, 1, 1, 1, 1, 1, 1, 1, 1, 1, 1, 1, 1, 1, 1, 1, 1, 1, 1, 1, 1, 1, 1, 1, 1, 1, 1, 1, 1, 1, 1, 1, 1, 1, 1, 1, 1, 1, 1, 1, 1, 1, 1, 1, 1, 1, 1, 1, 1, 1, 1, 1, 1, 1, 1, 1, 1, 1, 1, 1, 1, 1, 1, 1, 1, 1, 1, 1, 1, 1, 1, 1, 1, 1, 1, 1, 1, 1, 1, 1, 1, 1, 1, 1, 1, 1, 1, 1, 1, 1, 1, 1, 1, 1, 1, 1, 1, 1, 1, 1, 1, 1, 1, 1, 1, 1, 1, 1, 1, 1, 1, 1, 1, 1, 1, 1, 1, 1, 1, 1, 1, 1, 1, 1, 1, 1, 1, 1, 1, 1, 1, 1, 1, 1, 1, 1, 1, 1, 1, 1, 1, 1, 1, 1, 1, 1, 1, 1, 1, 1, 1, 1, 1, 1, 1, 1, 1, 1, 1, 1, 1, 1, 1, 1, 1, 1, 1, 1, 1, 1, 1, 1, 1, 1, 1, 1, 1, 1])
_uv = me_armor_right_thigh_v001.uv_layers.new(name='UVマップ')
_uv.uv.foreach_set('vector', [0.256, 0.4767, 0.256, 0.3691, 0.2856, 0.3662, 0.2856, 0.4737, 0.2856, 0.4737, 0.2856, 0.3662, 0.3152, 0.3632, 0.3152, 0.4708, 0.3152, 0.4708, 0.3152, 0.3632, 0.3443, 0.3579, 0.3447, 0.4678, 0.3447, 0.4678, 0.3443, 0.3579, 0.3735, 0.3529, 0.3743, 0.4649, 0.3743, 0.4649, 0.3735, 0.3529, 0.4028, 0.3487, 0.4039, 0.462, 0.4039, 0.462, 0.4028, 0.3487, 0.4323, 0.3453, 0.4335, 0.459, 0.4335, 0.459, 0.4323, 0.3453, 0.462, 0.3428, 0.4631, 0.4561, 0.4631, 0.4561, 0.462, 0.3428, 0.4918, 0.3412, 0.4927, 0.4531, 0.4927, 0.4531, 0.4918, 0.3412, 0.5218, 0.3402, 0.5223, 0.4502, 0.5223, 0.4502, 0.5218, 0.3402, 0.5519, 0.3397, 0.5519, 0.4473, 0.5519, 0.4473, 0.5519, 0.3397, 0.5815, 0.3368, 0.5815, 0.4443, 0.5815, 0.4443, 0.5815, 0.3368, 0.611, 0.3338, 0.611, 0.4414, 0.256, 0.3691, 0.256, 0.2616, 0.2854, 0.2579, 0.2856, 0.3662, 0.2856, 0.3662, 0.2854, 0.2579, 0.3143, 0.2516, 0.3152, 0.3632, 0.3152, 0.3632, 0.3143, 0.2516, 0.3433, 0.2455, 0.3443, 0.3579, 0.3443, 0.3579, 0.3433, 0.2455, 0.3724, 0.24, 0.3735, 0.3529, 0.3735, 0.3529, 0.3724, 0.24, 0.4016, 0.2352, 0.4028, 0.3487, 0.4028, 0.3487, 0.4016, 0.2352, 0.4311, 0.2316, 0.4323, 0.3453, 0.4323, 0.3453, 0.4311, 0.2316, 0.4608, 0.2293, 0.462, 0.3428, 0.462, 0.3428, 0.4608, 0.2293, 0.4907, 0.2282, 0.4918, 0.3412, 0.4918, 0.3412, 0.4907, 0.2282, 0.5208, 0.2279, 0.5218, 0.3402, 0.5218, 0.3402, 0.5208, 0.2279, 0.551, 0.2281, 0.5519, 0.3397, 0.5519, 0.3397, 0.551, 0.2281, 0.5813, 0.2285, 0.5815, 0.3368, 0.5815, 0.3368, 0.5813, 0.2285, 0.611, 0.2263, 0.611, 0.3338, 0.256, 0.2616, 0.256, 0.154, 0.2849, 0.1479, 0.2854, 0.2579, 0.2854, 0.2579, 0.2849, 0.1479, 0.3137, 0.141, 0.3143, 0.2516, 0.3143, 0.2516, 0.3137, 0.141, 0.3426, 0.1343, 0.3433, 0.2455, 0.3433, 0.2455, 0.3426, 0.1343, 0.3715, 0.1279, 0.3724, 0.24, 0.3724, 0.24, 0.3715, 0.1279, 0.4005, 0.1221, 0.4016, 0.2352, 0.4016, 0.2352, 0.4005, 0.1221, 0.4298, 0.1179, 0.4311, 0.2316, 0.4311, 0.2316, 0.4298, 0.1179, 0.4597, 0.1162, 0.4608, 0.2293, 0.4608, 0.2293, 0.4597, 0.1162, 0.4898, 0.1161, 0.4907, 0.2282, 0.4907, 0.2282, 0.4898, 0.1161, 0.5201, 0.1167, 0.5208, 0.2279, 0.5208, 0.2279, 0.5201, 0.1167, 0.5505, 0.1175, 0.551, 0.2281, 0.551, 0.2281, 0.5505, 0.1175, 0.5808, 0.1185, 0.5813, 0.2285, 0.5813, 0.2285, 0.5808, 0.1185, 0.611, 0.1187, 0.611, 0.2263, 0.256, 0.154, 0.256, 0.04646, 0.2848, 0.03942, 0.2849, 0.1479, 0.2849, 0.1479, 0.2848, 0.03942, 0.3135, 0.03238, 0.3137, 0.141, 0.3137, 0.141, 0.3135, 0.03238, 0.3423, 0.02533, 0.3426, 0.1343, 0.3426, 0.1343, 0.3423, 0.02533, 0.3711, 0.01829, 0.3715, 0.1279, 0.3715, 0.1279, 0.3711, 0.01829, 0.3998, 0.01125, 0.4005, 0.1221, 0.4005, 0.1221, 0.3998, 0.01125, 0.4286, 0.004205, 0.4298, 0.1179, 0.4298, 0.1179, 0.4286, 0.004205, 0.459, 0.005367, 0.4597, 0.1162, 0.4597, 0.1162, 0.459, 0.005367, 0.4894, 0.006529, 0.4898, 0.1161, 0.4898, 0.1161, 0.4894, 0.006529, 0.5198, 0.007691, 0.5201, 0.1167, 0.5201, 0.1167, 0.5198, 0.007691, 0.5502, 0.008853, 0.5505, 0.1175, 0.5505, 0.1175, 0.5502, 0.008853, 0.5806, 0.01002, 0.5808, 0.1185, 0.5808, 0.1185, 0.5806, 0.01002, 0.611, 0.01118, 0.611, 0.1187, 0.7589, 0.8189, 0.6514, 0.8189, 0.6575, 0.79, 0.766, 0.7902, 0.766, 0.7902, 0.6575, 0.79, 0.6644, 0.7612, 0.773, 0.7614, 0.773, 0.7614, 0.6644, 0.7612, 0.6711, 0.7323, 0.7801, 0.7326, 0.7801, 0.7326, 0.6711, 0.7323, 0.6775, 0.7034, 0.7871, 0.7039, 0.7871, 0.7039, 0.6775, 0.7034, 0.6833, 0.6744, 0.7942, 0.6751, 0.7942, 0.6751, 0.6833, 0.6744, 0.6875, 0.6451, 0.8012, 0.6463, 0.8012, 0.6463, 0.6875, 0.6451, 0.6892, 0.6153, 0.8, 0.6159, 0.8, 0.6159, 0.6892, 0.6153, 0.6893, 0.5851, 0.7989, 0.5855, 0.7989, 0.5855, 0.6893, 0.5851, 0.6887, 0.5548, 0.7977, 0.5551, 0.7977, 0.5551, 0.6887, 0.5548, 0.6879, 0.5245, 0.7966, 0.5247, 0.7966, 0.5247, 0.6879, 0.5245, 0.6869, 0.4941, 0.7954, 0.4943, 0.7954, 0.4943, 0.6869, 0.4941, 0.6867, 0.4639, 0.7942, 0.4639, 0.6514, 0.8189, 0.5438, 0.8189, 0.5475, 0.7895, 0.6575, 0.79, 0.6575, 0.79, 0.5475, 0.7895, 0.5538, 0.7606, 0.6644, 0.7612, 0.6644, 0.7612, 0.5538, 0.7606, 0.5599, 0.7316, 0.6711, 0.7323, 0.6711, 0.7323, 0.5599, 0.7316, 0.5654, 0.7025, 0.6775, 0.7034, 0.6775, 0.7034, 0.5654, 0.7025, 0.5702, 0.6733, 0.6833, 0.6744, 0.6833, 0.6744, 0.5702, 0.6733, 0.5738, 0.6439, 0.6875, 0.6451, 0.6875, 0.6451, 0.5738, 0.6439, 0.5761, 0.6141, 0.6892, 0.6153, 0.6892, 0.6153, 0.5761, 0.6141, 0.5772, 0.5842, 0.6893, 0.5851, 0.6893, 0.5851, 0.5772, 0.5842, 0.5775, 0.5541, 0.6887, 0.5548, 0.6887, 0.5548, 0.5775, 0.5541, 0.5773, 0.5239, 0.6879, 0.5245, 0.6879, 0.5245, 0.5773, 0.5239, 0.5769, 0.4936, 0.6869, 0.4941, 0.6869, 0.4941, 0.5769, 0.4936, 0.5791, 0.4639, 0.6867, 0.4639, 0.5438, 0.8189, 0.4363, 0.8189, 0.4392, 0.7894, 0.5475, 0.7895, 0.5475, 0.7895, 0.4392, 0.7894, 0.4422, 0.7598, 0.5538, 0.7606, 0.5538, 0.7606, 0.4422, 0.7598, 0.4475, 0.7307, 0.5599, 0.7316, 0.5599, 0.7316, 0.4475, 0.7307, 0.4525, 0.7015, 0.5654, 0.7025, 0.5654, 0.7025, 0.4525, 0.7015, 0.4567, 0.6721, 0.5702, 0.6733, 0.5702, 0.6733, 0.4567, 0.6721, 0.4601, 0.6426, 0.5738, 0.6439, 0.5738, 0.6439, 0.4601, 0.6426, 0.4626, 0.613, 0.5761, 0.6141, 0.5761, 0.6141, 0.4626, 0.613, 0.4642, 0.5831, 0.5772, 0.5842, 0.5772, 0.5842, 0.4642, 0.5831, 0.4652, 0.5531, 0.5775, 0.5541, 0.5775, 0.5541, 0.4652, 0.5531, 0.4657, 0.5231, 0.5773, 0.5239, 0.5773, 0.5239, 0.4657, 0.5231, 0.4686, 0.4935, 0.5769, 0.4936, 0.5769, 0.4936, 0.4686, 0.4935, 0.4716, 0.4639, 0.5791, 0.4639, 0.9838, 0.06339, 0.8762, 0.06339, 0.8733, 0.0338, 0.9808, 0.0338, 0.9808, 0.0338, 0.8733, 0.0338, 0.8703, 0.004209, 0.9779, 0.004209, 0.4422, 0.7598, 0.3346, 0.7598, 0.3376, 0.7302, 0.4475, 0.7307, 0.4475, 0.7307, 0.3376, 0.7302, 0.3405, 0.7006, 0.4525, 0.7015, 0.4525, 0.7015, 0.3405, 0.7006, 0.3434, 0.671, 0.4567, 0.6721, 0.4567, 0.6721, 0.3434, 0.671, 0.3464, 0.6414, 0.4601, 0.6426, 0.4601, 0.6426, 0.3464, 0.6414, 0.3493, 0.6118, 0.4626, 0.613, 0.4626, 0.613, 0.3493, 0.6118, 0.3523, 0.5822, 0.4642, 0.5831, 0.4642, 0.5831, 0.3523, 0.5822, 0.3552, 0.5527, 0.4652, 0.5531, 0.4652, 0.5531, 0.3552, 0.5527, 0.3581, 0.5231, 0.4657, 0.5231, 0.2802, 0.9964, 0.1726, 0.9964, 0.1697, 0.9668, 0.2772, 0.9668, 0.2772, 0.9668, 0.1697, 0.9668, 0.1667, 0.9373, 0.2743, 0.9373, 0.4019, 0.8189, 0.3122, 0.8189, 0.3122, 0.794, 0.4019, 0.794, 0.4019, 0.794, 0.3122, 0.794, 0.3122, 0.7691, 0.4019, 0.7691, 0.6942, 0.45, 0.6942, 0.3604, 0.7191, 0.3586, 0.7191, 0.45, 0.7191, 0.45, 0.7191, 0.3586, 0.744, 0.3571, 0.744, 0.45, 0.744, 0.45, 0.744, 0.3571, 0.7689, 0.3561, 0.7689, 0.45, 0.7689, 0.45, 0.7689, 0.3561, 0.7938, 0.3558, 0.7938, 0.45, 0.7938, 0.45, 0.7938, 0.3558, 0.8187, 0.3561, 0.8187, 0.45, 0.8187, 0.45, 0.8187, 0.3561, 0.8436, 0.3571, 0.8436, 0.45, 0.8436, 0.45, 0.8436, 0.3571, 0.8685, 0.3586, 0.8685, 0.45, 0.8685, 0.45, 0.8685, 0.3586, 0.8934, 0.3604, 0.8934, 0.45, 0.901, 0.4589, 0.901, 0.3693, 0.9259, 0.3693, 0.9259, 0.4589, 0.9259, 0.4589, 0.9259, 0.3693, 0.9508, 0.3693, 0.9508, 0.4589, 0.6444, 0.3604, 0.6444, 0.2708, 0.6693, 0.2703, 0.6693, 0.3604, 0.6693, 0.3604, 0.6693, 0.2703, 0.6942, 0.2677, 0.6942, 0.3604, 0.6942, 0.3604, 0.6942, 0.2677, 0.7191, 0.2653, 0.7191, 0.3586, 0.7191, 0.3586, 0.7191, 0.2653, 0.744, 0.2634, 0.744, 0.3571, 0.744, 0.3571, 0.744, 0.2634, 0.7689, 0.262, 0.7689, 0.3561, 0.7689, 0.3561, 0.7689, 0.262, 0.7938, 0.2615, 0.7938, 0.3558, 0.7938, 0.3558, 0.7938, 0.2615, 0.8187, 0.262, 0.8187, 0.3561, 0.8187, 0.3561, 0.8187, 0.262, 0.8436, 0.2634, 0.8436, 0.3571, 0.8436, 0.3571, 0.8436, 0.2634, 0.8685, 0.2653, 0.8685, 0.3586, 0.8685, 0.3586, 0.8685, 0.2653, 0.8934, 0.2677, 0.8934, 0.3604, 0.8934, 0.3604, 0.8934, 0.2677, 0.9183, 0.2703, 0.9183, 0.3604, 0.9183, 0.3604, 0.9183, 0.2703, 0.9432, 0.2708, 0.9432, 0.3604, 0.6444, 0.2708, 0.6444, 0.1812, 0.6693, 0.1787, 0.6693, 0.2703, 0.6693, 0.2703, 0.6693, 0.1787, 0.6942, 0.1758, 0.6942, 0.2677, 0.6942, 0.2677, 0.6942, 0.1758, 0.7191, 0.1729, 0.7191, 0.2653, 0.7191, 0.2653, 0.7191, 0.1729, 0.744, 0.1703, 0.744, 0.2634, 0.744, 0.2634, 0.744, 0.1703, 0.7689, 0.1681, 0.7689, 0.262, 0.7689, 0.262, 0.7689, 0.1681, 0.7938, 0.1672, 0.7938, 0.2615, 0.7938, 0.2615, 0.7938, 0.1672, 0.8187, 0.1681, 0.8187, 0.262, 0.8187, 0.262, 0.8187, 0.1681, 0.8436, 0.1703, 0.8436, 0.2634, 0.8436, 0.2634, 0.8436, 0.1703, 0.8685, 0.1729, 0.8685, 0.2653, 0.8685, 0.2653, 0.8685, 0.1729, 0.8934, 0.1758, 0.8934, 0.2677, 0.8934, 0.2677, 0.8934, 0.1758, 0.9183, 0.1787, 0.9183, 0.2703, 0.9183, 0.2703, 0.9183, 0.1787, 0.9432, 0.1812, 0.9432, 0.2708, 0.6444, 0.1812, 0.6444, 0.09154, 0.6693, 0.08843, 0.6693, 0.1787, 0.6693, 0.1787, 0.6693, 0.08843, 0.6942, 0.08533, 0.6942, 0.1758, 0.6942, 0.1758, 0.6942, 0.08533, 0.7191, 0.08222, 0.7191, 0.1729, 0.7191, 0.1729, 0.7191, 0.08222, 0.744, 0.07911, 0.744, 0.1703, 0.744, 0.1703, 0.744, 0.07911, 0.7689, 0.07601, 0.7689, 0.1681, 0.7689, 0.1681, 0.7689, 0.07601, 0.7938, 0.0729, 0.7938, 0.1672, 0.7938, 0.1672, 0.7938, 0.0729, 0.8187, 0.07601, 0.8187, 0.1681, 0.8187, 0.1681, 0.8187, 0.07601, 0.8436, 0.07911, 0.8436, 0.1703, 0.8436, 0.1703, 0.8436, 0.07911, 0.8685, 0.08222, 0.8685, 0.1729, 0.8685, 0.1729, 0.8685, 0.08222, 0.8934, 0.08533, 0.8934, 0.1758, 0.8934, 0.1758, 0.8934, 0.08533, 0.9183, 0.08843, 0.9183, 0.1787, 0.9183, 0.1787, 0.9183, 0.08843, 0.9432, 0.09154, 0.9432, 0.1812, 0.004192, 0.8776, 0.004192, 0.788, 0.02909, 0.7904, 0.02909, 0.8807, 0.02909, 0.8807, 0.02909, 0.7904, 0.05399, 0.7934, 0.05399, 0.8839, 0.05399, 0.8839, 0.05399, 0.7934, 0.07889, 0.7962, 0.07889, 0.887, 0.07889, 0.887, 0.07889, 0.7962, 0.1038, 0.7989, 0.1038, 0.8901, 0.1038, 0.8901, 0.1038, 0.7989, 0.1287, 0.8011, 0.1287, 0.8932, 0.1287, 0.8932, 0.1287, 0.8011, 0.1536, 0.802, 0.1536, 0.8963, 0.1536, 0.8963, 0.1536, 0.802, 0.1785, 0.8011, 0.1785, 0.8932, 0.1785, 0.8932, 0.1785, 0.8011, 0.2034, 0.7989, 0.2034, 0.8901, 0.2034, 0.8901, 0.2034, 0.7989, 0.2283, 0.7962, 0.2283, 0.887, 0.2283, 0.887, 0.2283, 0.7962, 0.2532, 0.7934, 0.2532, 0.8839, 0.2532, 0.8839, 0.2532, 0.7934, 0.2781, 0.7904, 0.2781, 0.8807, 0.2781, 0.8807, 0.2781, 0.7904, 0.303, 0.788, 0.303, 0.8776, 0.004192, 0.788, 0.004192, 0.6984, 0.02909, 0.6989, 0.02909, 0.7904, 0.02909, 0.7904, 0.02909, 0.6989, 0.05399, 0.7015, 0.05399, 0.7934, 0.05399, 0.7934, 0.05399, 0.7015, 0.07889, 0.7038, 0.07889, 0.7962, 0.07889, 0.7962, 0.07889, 0.7038, 0.1038, 0.7058, 0.1038, 0.7989, 0.1038, 0.7989, 0.1038, 0.7058, 0.1287, 0.7072, 0.1287, 0.8011, 0.1287, 0.8011, 0.1287, 0.7072, 0.1536, 0.7077, 0.1536, 0.802, 0.1536, 0.802, 0.1536, 0.7077, 0.1785, 0.7072, 0.1785, 0.8011, 0.1785, 0.8011, 0.1785, 0.7072, 0.2034, 0.7058, 0.2034, 0.7989, 0.2034, 0.7989, 0.2034, 0.7058, 0.2283, 0.7038, 0.2283, 0.7962, 0.2283, 0.7962, 0.2283, 0.7038, 0.2532, 0.7015, 0.2532, 0.7934, 0.2532, 0.7934, 0.2532, 0.7015, 0.2781, 0.6989, 0.2781, 0.7904, 0.2781, 0.7904, 0.2781, 0.6989, 0.303, 0.6984, 0.303, 0.788, 0.004192, 0.6984, 0.004192, 0.6088, 0.02909, 0.6088, 0.02909, 0.6989, 0.02909, 0.6989, 0.02909, 0.6088, 0.05399, 0.6088, 0.05399, 0.7015, 0.05399, 0.7015, 0.05399, 0.6088, 0.07889, 0.6106, 0.07889, 0.7038, 0.07889, 0.7038, 0.07889, 0.6106, 0.1038, 0.6121, 0.1038, 0.7058, 0.1038, 0.7058, 0.1038, 0.6121, 0.1287, 0.6131, 0.1287, 0.7072, 0.1287, 0.7072, 0.1287, 0.6131, 0.1536, 0.6134, 0.1536, 0.7077, 0.1536, 0.7077, 0.1536, 0.6134, 0.1785, 0.6131, 0.1785, 0.7072, 0.1785, 0.7072, 0.1785, 0.6131, 0.2034, 0.6121, 0.2034, 0.7058, 0.2034, 0.7058, 0.2034, 0.6121, 0.2283, 0.6106, 0.2283, 0.7038, 0.2283, 0.7038, 0.2283, 0.6106, 0.2532, 0.6088, 0.2532, 0.7015, 0.2532, 0.7015, 0.2532, 0.6088, 0.2781, 0.6088, 0.2781, 0.6989, 0.2781, 0.6989, 0.2781, 0.6088, 0.303, 0.6088, 0.303, 0.6984, 0.004192, 0.6088, 0.004192, 0.5191, 0.02909, 0.5191, 0.02909, 0.6088, 0.02909, 0.6088, 0.02909, 0.5191, 0.05399, 0.5191, 0.05399, 0.6088, 0.05399, 0.6088, 0.05399, 0.5191, 0.07889, 0.5191, 0.07889, 0.6106, 0.07889, 0.6106, 0.07889, 0.5191, 0.1038, 0.5191, 0.1038, 0.6121, 0.1038, 0.6121, 0.1038, 0.5191, 0.1287, 0.5191, 0.1287, 0.6131, 0.1287, 0.6131, 0.1287, 0.5191, 0.1536, 0.5191, 0.1536, 0.6134, 0.1536, 0.6134, 0.1536, 0.5191, 0.1785, 0.5191, 0.1785, 0.6131, 0.1785, 0.6131, 0.1785, 0.5191, 0.2034, 0.5191, 0.2034, 0.6121, 0.2034, 0.6121, 0.2034, 0.5191, 0.2283, 0.5191, 0.2283, 0.6106, 0.2283, 0.6106, 0.2283, 0.5191, 0.2532, 0.5191, 0.2532, 0.6088, 0.2532, 0.6088, 0.2532, 0.5191, 0.2781, 0.5191, 0.2781, 0.6088, 0.2781, 0.6088, 0.2781, 0.5191, 0.303, 0.5191, 0.303, 0.6088, 0.3166, 0.489, 0.3244, 0.478, 0.3321, 0.489, 0.853, 0.671, 0.8453, 0.682, 0.8375, 0.671, 0.6564, 0.01235, 0.6564, 0.02789, 0.6454, 0.02012, 0.947, 0.9373, 0.9392, 0.9483, 0.9315, 0.9373, 0.3166, 0.6812, 0.3321, 0.6812, 0.3244, 0.6922, 0.8375, 0.4789, 0.8453, 0.4679, 0.853, 0.4789, 0.8485, 0.01235, 0.8595, 0.02012, 0.8485, 0.02789, 0.947, 0.7451, 0.9315, 0.7451, 0.9392, 0.7341, 0.6516, 0.955, 0.6406, 0.955, 0.6406, 0.944, 0.6516, 0.944, 0.6406, 0.933, 0.6406, 0.944, 0.497, 0.944, 0.497, 0.933, 0.486, 0.944, 0.497, 0.944, 0.497, 0.955, 0.486, 0.955, 0.497, 0.966, 0.497, 0.955, 0.6406, 0.955, 0.6406, 0.966, 0.8485, 0.01235, 0.8485, 0.02789, 0.6564, 0.02789, 0.6564, 0.01235, 0.947, 0.9373, 0.9315, 0.9373, 0.9315, 0.7451, 0.947, 0.7451, 0.1589, 0.9271, 0.1589, 0.9381, 0.01528, 0.9381, 0.01528, 0.9271, 0.004293, 0.9161, 0.01528, 0.9161, 0.01528, 0.9271, 0.004293, 0.9271, 0.1699, 0.9271, 0.1589, 0.9271, 0.1589, 0.9161, 0.1699, 0.9161, 0.1589, 0.9052, 0.1589, 0.9161, 0.01528, 0.9161, 0.01528, 0.9052, 0.3166, 0.489, 0.3321, 0.489, 0.3321, 0.6812, 0.3166, 0.6812, 0.8375, 0.4789, 0.853, 0.4789, 0.853, 0.671, 0.8375, 0.671, 0.6564, 0.01235, 0.6564, 0.004587, 0.8485, 0.004587, 0.8485, 0.01235, 0.6406, 0.944, 0.6406, 0.955, 0.497, 0.955, 0.497, 0.944, 0.9546, 0.4789, 0.9546, 0.671, 0.853, 0.671, 0.853, 0.4789, 0.8297, 0.4789, 0.8375, 0.4789, 0.8375, 0.671, 0.8297, 0.671, 0.8299, 0.9373, 0.8299, 0.7451, 0.9315, 0.7451, 0.9315, 0.9373, 0.01528, 0.9271, 0.01528, 0.9161, 0.1589, 0.9161, 0.1589, 0.9271, 0.7974, 0.9559, 0.7564, 0.9559, 0.7544, 0.9489, 0.7954, 0.9489, 0.7954, 0.9489, 0.7544, 0.9489, 0.7525, 0.942, 0.7934, 0.942, 0.7934, 0.942, 0.7525, 0.942, 0.7488, 0.9361, 0.7915, 0.9351, 0.7915, 0.9351, 0.7488, 0.9361, 0.7454, 0.9299, 0.7895, 0.9282, 0.7895, 0.9282, 0.7454, 0.9299, 0.7425, 0.9235, 0.7875, 0.9212, 0.7875, 0.9212, 0.7425, 0.9235, 0.7402, 0.9168, 0.7855, 0.9143, 0.7855, 0.9143, 0.7402, 0.9168, 0.7386, 0.9097, 0.7835, 0.9074, 0.7835, 0.9074, 0.7386, 0.9097, 0.7375, 0.9022, 0.7816, 0.9005, 0.7816, 0.9005, 0.7375, 0.9022, 0.7369, 0.8945, 0.7796, 0.8935, 0.7796, 0.8935, 0.7369, 0.8945, 0.7366, 0.8866, 0.7776, 0.8866, 0.7776, 0.8866, 0.7366, 0.8866, 0.7347, 0.8797, 0.7756, 0.8797, 0.7756, 0.8797, 0.7347, 0.8797, 0.7327, 0.8728, 0.7737, 0.8728, 0.7564, 0.9559, 0.7155, 0.9559, 0.713, 0.9492, 0.7544, 0.9489, 0.7544, 0.9489, 0.713, 0.9492, 0.7086, 0.9437, 0.7525, 0.942, 0.6592, 0.8628, 0.6013, 0.8587, 0.6013, 0.8528, 0.6592, 0.8576, 0.6592, 0.8576, 0.6013, 0.8528, 0.6013, 0.8474, 0.6592, 0.8528, 0.7454, 0.9299, 0.7006, 0.9321, 0.6974, 0.9259, 0.7425, 0.9235, 0.7425, 0.9235, 0.6974, 0.9259, 0.6949, 0.9192, 0.7402, 0.9168, 0.7402, 0.9168, 0.6949, 0.9192, 0.6934, 0.9121, 0.7386, 0.9097, 0.7386, 0.9097, 0.6934, 0.9121, 0.6927, 0.9044, 0.7375, 0.9022, 0.7375, 0.9022, 0.6927, 0.9044, 0.6926, 0.8964, 0.7369, 0.8945, 0.7369, 0.8945, 0.6926, 0.8964, 0.6928, 0.8882, 0.7366, 0.8866, 0.7366, 0.8866, 0.6928, 0.8882, 0.6932, 0.88, 0.7347, 0.8797, 0.7347, 0.8797, 0.6932, 0.88, 0.6917, 0.8728, 0.7327, 0.8728, 0.6013, 0.8684, 0.5433, 0.8684, 0.5433, 0.8624, 0.6013, 0.8649, 0.6013, 0.8649, 0.5433, 0.8624, 0.5433, 0.8558, 0.6013, 0.8587, 0.6013, 0.8587, 0.5433, 0.8558, 0.5433, 0.8492, 0.6013, 0.8528, 0.6013, 0.8528, 0.5433, 0.8492, 0.5433, 0.8429, 0.6013, 0.8474, 0.6013, 0.8474, 0.5433, 0.8429, 0.5433, 0.8373, 0.6013, 0.8428, 0.6974, 0.9259, 0.6525, 0.9281, 0.6496, 0.9217, 0.6949, 0.9192, 0.6949, 0.9192, 0.6496, 0.9217, 0.6485, 0.9143, 0.6934, 0.9121, 0.6934, 0.9121, 0.6485, 0.9143, 0.6486, 0.9062, 0.6927, 0.9044, 0.6927, 0.9044, 0.6486, 0.9062, 0.6491, 0.8979, 0.6926, 0.8964, 0.6926, 0.8964, 0.6491, 0.8979, 0.6497, 0.8894, 0.6928, 0.8882, 0.6928, 0.8882, 0.6497, 0.8894, 0.6505, 0.881, 0.6932, 0.88, 0.6932, 0.88, 0.6505, 0.881, 0.6507, 0.8728, 0.6917, 0.8728, 0.5433, 0.8684, 0.4854, 0.8684, 0.4854, 0.8615, 0.5433, 0.8624, 0.5433, 0.8624, 0.4854, 0.8615, 0.4854, 0.8546, 0.5433, 0.8558, 0.5433, 0.8558, 0.4854, 0.8546, 0.4854, 0.8478, 0.5433, 0.8492, 0.5433, 0.8492, 0.4854, 0.8478, 0.4854, 0.8409, 0.5433, 0.8429, 0.5433, 0.8429, 0.4854, 0.8409, 0.4854, 0.834, 0.5433, 0.8373, 0.5433, 0.8373, 0.4854, 0.834, 0.4854, 0.8272, 0.5433, 0.8333, 0.6496, 0.9217, 0.6044, 0.9242, 0.6053, 0.9156, 0.6485, 0.9143, 0.6485, 0.9143, 0.6053, 0.9156, 0.6062, 0.907, 0.6486, 0.9062, 0.6486, 0.9062, 0.6062, 0.907, 0.6071, 0.8985, 0.6491, 0.8979, 0.6491, 0.8979, 0.6071, 0.8985, 0.608, 0.8899, 0.6497, 0.8894, 0.6497, 0.8894, 0.608, 0.8899, 0.6089, 0.8813, 0.6505, 0.881, 0.6505, 0.881, 0.6089, 0.8813, 0.6098, 0.8728, 0.6507, 0.8728, 0.4854, 0.8684, 0.4274, 0.8684, 0.4274, 0.8624, 0.4854, 0.8615, 0.4854, 0.8615, 0.4274, 0.8624, 0.4274, 0.8558, 0.4854, 0.8546, 0.4854, 0.8546, 0.4274, 0.8558, 0.4274, 0.8492, 0.4854, 0.8478, 0.4854, 0.8478, 0.4274, 0.8492, 0.4274, 0.8429, 0.4854, 0.8409, 0.4854, 0.8409, 0.4274, 0.8429, 0.4274, 0.8373, 0.4854, 0.834, 0.4854, 0.834, 0.4274, 0.8373, 0.4274, 0.8333, 0.4854, 0.8272, 0.4784, 0.9432, 0.4338, 0.9353, 0.4357, 0.9281, 0.4786, 0.9346, 0.4786, 0.9346, 0.4357, 0.9281, 0.4367, 0.9201, 0.4787, 0.9259, 0.4787, 0.9259, 0.4367, 0.9201, 0.4372, 0.9117, 0.4788, 0.9173, 0.4788, 0.9173, 0.4372, 0.9117, 0.4375, 0.9033, 0.4789, 0.9087, 0.4789, 0.9087, 0.4375, 0.9033, 0.4378, 0.8948, 0.4791, 0.9001, 0.4791, 0.9001, 0.4378, 0.8948, 0.4385, 0.8866, 0.4792, 0.8915, 0.4274, 0.8684, 0.3695, 0.8684, 0.3695, 0.8649, 0.4274, 0.8624, 0.4274, 0.8624, 0.3695, 0.8649, 0.3695, 0.8587, 0.4274, 0.8558, 0.4274, 0.8558, 0.3695, 0.8587, 0.3695, 0.8528, 0.4274, 0.8492, 0.4274, 0.8492, 0.3695, 0.8528, 0.3695, 0.8474, 0.4274, 0.8429, 0.4274, 0.8429, 0.3695, 0.8474, 0.3695, 0.8428, 0.4274, 0.8373, 0.4302, 0.9414, 0.3859, 0.9338, 0.3891, 0.9275, 0.4338, 0.9353, 0.4338, 0.9353, 0.3891, 0.9275, 0.3914, 0.9205, 0.4357, 0.9281, 0.4357, 0.9281, 0.3914, 0.9205, 0.3931, 0.913, 0.4367, 0.9201, 0.4367, 0.9201, 0.3931, 0.913, 0.3941, 0.9051, 0.4372, 0.9117, 0.4372, 0.9117, 0.3941, 0.9051, 0.3949, 0.8969, 0.4375, 0.9033, 0.4375, 0.9033, 0.3949, 0.8969, 0.3955, 0.8887, 0.4378, 0.8948, 0.4378, 0.8948, 0.3955, 0.8887, 0.3978, 0.8817, 0.4385, 0.8866, 0.2979, 0.01621, 0.2569, 0.01775, 0.2587, 0.01075, 0.3001, 0.009476, 0.3001, 0.009476, 0.2587, 0.01075, 0.2604, 0.003758, 0.3043, 0.003758, 0.3695, 0.8587, 0.3116, 0.8628, 0.3116, 0.8576, 0.3695, 0.8528, 0.3695, 0.8528, 0.3116, 0.8576, 0.3116, 0.8528, 0.3695, 0.8474, 0.3819, 0.9395, 0.3377, 0.932, 0.3413, 0.926, 0.3859, 0.9338, 0.3859, 0.9338, 0.3413, 0.926, 0.3444, 0.9196, 0.3891, 0.9275, 0.3891, 0.9275, 0.3444, 0.9196, 0.3469, 0.9127, 0.3914, 0.9205, 0.3914, 0.9205, 0.3469, 0.9127, 0.3489, 0.9055, 0.3931, 0.913, 0.3931, 0.913, 0.3489, 0.9055, 0.3504, 0.8979, 0.3941, 0.9051, 0.3941, 0.9051, 0.3504, 0.8979, 0.3516, 0.8901, 0.3949, 0.8969, 0.3949, 0.8969, 0.3516, 0.8901, 0.3544, 0.8834, 0.3955, 0.8887, 0.3955, 0.8887, 0.3544, 0.8834, 0.3572, 0.8768, 0.3978, 0.8817, 0.3081, 0.4969, 0.2671, 0.4969, 0.2651, 0.49, 0.3061, 0.49, 0.3061, 0.49, 0.2651, 0.49, 0.2631, 0.4831, 0.3041, 0.4831, 0.3292, 0.9432, 0.2886, 0.9383, 0.2914, 0.9316, 0.3336, 0.9377, 0.3336, 0.9377, 0.2914, 0.9316, 0.2941, 0.925, 0.3377, 0.932, 0.3377, 0.932, 0.2941, 0.925, 0.2969, 0.9184, 0.3413, 0.926, 0.3413, 0.926, 0.2969, 0.9184, 0.2997, 0.9117, 0.3444, 0.9196, 0.3444, 0.9196, 0.2997, 0.9117, 0.3025, 0.9051, 0.3469, 0.9127, 0.3469, 0.9127, 0.3025, 0.9051, 0.3053, 0.8984, 0.3489, 0.9055, 0.3489, 0.9055, 0.3053, 0.8984, 0.3081, 0.8918, 0.3504, 0.8979, 0.3504, 0.8979, 0.3081, 0.8918, 0.3109, 0.8852, 0.3516, 0.8901, 0.3854, 0.5096, 0.3444, 0.5096, 0.3424, 0.5027, 0.3834, 0.5027, 0.3834, 0.5027, 0.3424, 0.5027, 0.3405, 0.4958, 0.3814, 0.4958, 0.3189, 0.01394, 0.3116, 0.008767, 0.3189, 0.003588, 0.6367, 0.0776, 0.644, 0.08277, 0.6367, 0.08795, 0.8218, 0.4746, 0.8218, 0.4643, 0.8291, 0.4694, 0.4361, 0.4871, 0.4309, 0.4944, 0.4257, 0.4871, 0.3299, 0.01394, 0.3299, 0.003588, 0.3372, 0.008767, 0.6257, 0.08795, 0.6184, 0.08277, 0.6257, 0.0776, 0.8108, 0.4746, 0.8035, 0.4694, 0.8108, 0.4643, 0.4361, 0.4761, 0.4257, 0.4761, 0.4309, 0.4688, 0.004697, 0.01122, 0.01202, 0.01122, 0.01202, 0.5036, 0.004697, 0.5036, 0.01202, 0.5109, 0.01202, 0.5036, 0.1156, 0.5036, 0.1156, 0.5109, 0.123, 0.5036, 0.1156, 0.5036, 0.1156, 0.01122, 0.123, 0.01122, 0.1156, 0.003895, 0.1156, 0.01122, 0.01202, 0.01122, 0.01202, 0.003895, 0.8108, 0.4746, 0.8108, 0.4643, 0.8218, 0.4643, 0.8218, 0.4746, 0.4361, 0.4871, 0.4257, 0.4871, 0.4257, 0.4761, 0.4361, 0.4761, 0.1375, 0.01122, 0.1375, 0.003895, 0.2412, 0.003895, 0.2412, 0.01122, 0.2485, 0.5036, 0.2411, 0.5036, 0.2412, 0.01122, 0.2485, 0.01122, 0.1302, 0.01122, 0.1375, 0.01122, 0.1375, 0.5036, 0.1302, 0.5036, 0.1375, 0.5109, 0.1375, 0.5036, 0.2411, 0.5036, 0.2411, 0.5109, 0.3189, 0.01394, 0.3189, 0.003588, 0.3299, 0.003588, 0.3299, 0.01394, 0.6257, 0.08795, 0.6257, 0.0776, 0.6367, 0.0776, 0.6367, 0.08795, 0.8218, 0.4746, 0.8218, 0.8228, 0.8108, 0.8228, 0.8108, 0.4746, 0.01202, 0.5036, 0.01202, 0.01122, 0.1156, 0.01122, 0.1156, 0.5036, 0.6257, 0.004321, 0.6367, 0.004321, 0.6367, 0.0776, 0.6257, 0.0776, 0.6257, 0.4361, 0.6257, 0.08795, 0.6367, 0.08795, 0.6367, 0.4361, 0.3525, 0.4871, 0.3525, 0.4761, 0.4257, 0.4761, 0.4257, 0.4871, 0.2412, 0.01122, 0.2411, 0.5036, 0.1375, 0.5036, 0.1375, 0.01122])
me_armor_right_thigh_v001.materials.append(mat_armor_base_surface)
me_armor_right_thigh_v001.materials.append(mat_armor_accent)
me_armor_right_thigh_v001.update()

# ---- objects
ob_armor_left_thigh_v001 = bpy.data.objects.new('armor_left_thigh_v001', me_armor_left_thigh_v001)
ob_armor_right_thigh_v001 = bpy.data.objects.new('armor_right_thigh_v001', me_armor_right_thigh_v001)

# ---- transforms, parenting, visibility, modifiers, constraints
ob_armor_left_thigh_v001.location = (0.0, 0.0, 0.0)
ob_armor_right_thigh_v001.location = (0.0, 0.0, 0.0)

# ---- collection membership
col_build_left_thigh.objects.link(ob_armor_left_thigh_v001)
col_build_left_thigh.objects.link(ob_armor_right_thigh_v001)

# ---- scene / render settings (as saved in the file)
scene.frame_start = 1; scene.frame_end = 250; scene.frame_set(1)
scene.render.engine = 'BLENDER_EEVEE_NEXT'
scene.render.resolution_x = 1024
scene.render.resolution_y = 1024
scene.render.bake_bias = 0.0
scene.render.bake_samples = 0
scene.cycles.sampling_pattern = 'TABULATED_SOBOL'
scene.eevee.use_volume_custom_range = False
bpy.context.view_layer.update()

# ---- added for rendering (the .blend has no active camera and no usable light): camera, sun
cam_auto = bpy.data.cameras.new('AutoCamera')
cam_auto.lens = 50.0
cam_auto.sensor_width = 36.0
cam_auto.clip_end = 1000.0
ob_auto_camera = bpy.data.objects.new('AutoCamera', cam_auto)
scene.collection.objects.link(ob_auto_camera)
ob_auto_camera.location = (0.379674, -0.456612, 0.301489)
ob_auto_camera.rotation_euler = (1.09748, -7.21219e-08, 0.694738)
scene.camera = ob_auto_camera
light_auto_sun = bpy.data.lights.new('AutoSun', 'SUN')
light_auto_sun.energy = 3.0
light_auto_sun.angle = 0.0523599
ob_auto_sun = bpy.data.objects.new('AutoSun', light_auto_sun)
scene.collection.objects.link(ob_auto_sun)
ob_auto_sun.rotation_euler = (0.872665, 0.174533, 0.523599)
bpy.context.view_layer.update()
